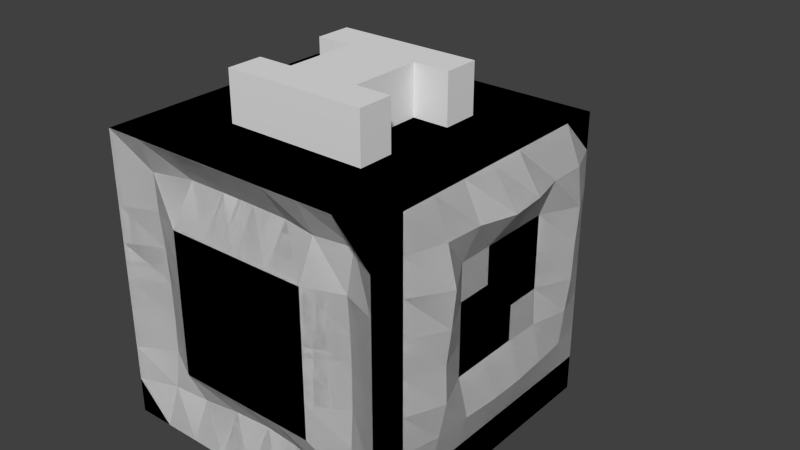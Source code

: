 # Source: mymodel.blend  (saved by Blender 2.68.0; exported with 4.5.12 LTS)
import bpy
from mathutils import Matrix  # noqa: F401  (used for matrix-valued properties, if any)

bpy.ops.wm.read_factory_settings(use_empty=True)
scene = bpy.context.scene
scene.name = 'Scene'

# ---- collections
col_collection_1 = bpy.data.collections.new('Collection 1'); scene.collection.children.link(col_collection_1)

# ---- materials (node trees are filled in below, after node groups)
mat_mymodel = bpy.data.materials.new('mymodel')
mat_mymodel.alpha_threshold = 0.0
mat_mymodel.use_transparent_shadow = False
mat_mymodel.preview_render_type = 'CUBE'
mat_mymodel.roughness = 0.5
mat_mymodel.line_color = (0.0, 0.0, 0.0, 1.0)

# ---- material node trees

# ---- world
world_world = bpy.data.worlds.new('World'); scene.world = world_world
world_world.color = (0.05088, 0.05088, 0.05088)
world_world.use_sun_shadow = False
world_world.sun_shadow_jitter_overblur = 0.0
world_world.cycles.sampling_method = 'MANUAL'
world_world.cycles.sample_map_resolution = 256

# ---- meshes
me_cube = bpy.data.meshes.new('Cube')
me_cube.from_pydata([(1.0, 1.0, -1.0), (1.0, -1.0, -1.0), (-1.0, -1.0, -1.0), (-1.0, 1.0, -1.0), (1.0, 1.0, 1.0), (1.0, -1.0, 1.0), (-1.0, -1.0, 1.0), (-1.0, 1.0, 1.0), (1.0, -5.96e-08, -1.0), (1.788e-07, 1.0, -1.0), (1.0, 1.0, 0.0), (0.0, -1.0, -1.0), (1.0, -1.0, 0.0), (-1.0, 2.98e-07, -1.0), (-1.0, -1.0, 0.0), (-1.0, 1.0, 0.0), (1.0, -5.364e-07, 1.0), (2.384e-07, 1.0, 1.0), (-5.364e-07, -1.0, 1.0), (-1.0, 1.788e-07, 1.0), (5.96e-08, 1.192e-07, -1.0), (-1.49e-07, -1.788e-07, 1.0), (1.0, -2.98e-07, 0.0), (-2.98e-07, -1.0, 0.0), (-1.191, 0.0002593, -0.0007475), (2.384e-07, 1.0, 0.0), (1.0, -0.5, -1.0), (-0.5, 1.0, -1.0), (1.003, 1.003, 0.5), (-0.5, -1.0, -1.0), (1.0, -1.0, 0.5), (-1.0, 0.5, -1.0), (-1.0, -1.0, 0.5), (-1.0, 1.0, 0.5), (1.0, -0.5, 1.0), (-0.5, 1.0, 1.0), (-0.5, -1.0, 1.0), (-1.0, 0.5, 1.0), (1.0, 0.5, -1.0), (0.5, 1.0, -1.0), (1.0, 1.0, -0.5), (0.5, -1.0, -1.0), (1.0, -1.0, -0.5), (-1.0, -0.5, -1.0), (-1.0, -1.0, -0.5), (-1.0, 1.0, -0.5), (1.0, 0.5, 1.0), (0.5, 1.0, 1.0), (0.5, -1.0, 1.0), (-1.0, -0.5, 1.0), (-0.5, 2.086e-07, -1.0), (0.5, 2.98e-08, -1.0), (1.192e-07, 0.5, -1.0), (2.98e-08, -0.5, -1.0), (-3.427e-07, -0.5, 1.0), (4.47e-08, 0.5, 1.0), (0.5, -3.576e-07, 1.0), (-0.5, 0.0, 1.0), (1.097, -0.5, -0.001504), (1.0, 0.5, 0.0), (1.084, -0.0007499, -0.5), (1.0, -4.172e-07, 0.5), (-0.5, -1.0, 0.0), (0.5, -1.0, 0.0), (-1.49e-07, -1.0, -0.5), (-4.172e-07, -1.0, 0.5), (-1.0, 0.5, 0.0), (-1.0, -0.5, 0.0), (-1.0, 2.682e-07, -0.5), (-1.0, 2.086e-07, 0.5), (-0.5, 1.0, 0.0), (0.5, 1.0, 0.0), (2.384e-07, 1.0, 0.5), (2.086e-07, 1.0, -0.5), (-0.5, -0.5, -1.0), (-0.5, -0.5, 1.0), (1.154, -0.5003, 0.4984), (-0.5, -1.0, 0.5), (-1.094, 0.4977, 0.4979), (-0.5, 1.0, -0.5), (-0.5, 0.5, -1.0), (0.5, 0.5, -1.0), (0.5, -0.5, -1.0), (0.5, -0.5, 1.0), (0.5, 0.5, 1.0), (-0.5, 0.5, 1.0), (1.056, -0.5003, -0.5011), (1.069, 0.5007, -0.5), (1.0, 0.5, 0.5), (-0.5, -1.0, -0.5), (0.5, -1.0, -0.5), (0.5, -1.0, 0.5), (-1.2, 0.5005, -0.5005), (-1.011, -0.5, -0.5), (-1.177, -0.4993, 0.4994), (-0.5, 1.0, 0.5), (0.5, 1.0, 0.5), (0.5, 1.0, -0.5), (1.0, -0.75, -1.0), (-0.75, 1.0, -1.0), (1.0, 1.0, 0.75), (-0.75, -1.0, -1.0), (1.0, -1.0, 0.75), (-1.0, 0.75, -1.0), (-1.0, -1.0, 0.75), (-1.0, 1.0, 0.75), (1.0, -0.75, 1.0), (-0.75, 1.0, 1.0), (-0.75, -1.0, 1.0), (-1.0, 0.75, 1.0), (1.0, 0.75, -1.0), (0.75, 1.0, -1.0), (1.0, 1.0, -0.75), (0.75, -1.0, -1.0), (1.0, -1.0, -0.75), (-1.0, -0.75, -1.0), (-1.0, -1.0, -0.75), (-1.0, 1.0, -0.75), (1.0, 0.75, 1.0), (0.75, 1.0, 1.0), (0.75, -1.0, 1.0), (-1.0, -0.75, 1.0), (-0.75, 2.533e-07, -1.0), (0.75, -1.49e-08, -1.0), (1.49e-07, 0.75, -1.0), (4.47e-08, -0.25, -1.0), (-4.396e-07, -0.75, 1.0), (1.416e-07, 0.75, 1.0), (0.75, -4.47e-07, 1.0), (-0.25, -8.941e-08, 1.0), (1.0, -0.75, 0.0), (1.103, 0.7503, -0.0024), (1.0, -1.192e-07, -0.75), (1.0, -3.576e-07, 0.25), (-0.75, -0.8705, -0.002819), (0.75, -0.877, -0.002937), (0.004207, -0.8311, -0.75), (-3.576e-07, -1.0, 0.25), (-1.0, 0.75, 0.0), (-1.0, -0.75, 0.0), (-1.0, 2.831e-07, -0.75), (-1.003, 2.235e-07, 0.25), (-0.75, 1.0, 0.0), (0.75, 1.0, 0.0), (2.384e-07, 1.0, 0.75), (2.235e-07, 1.0, -0.25), (1.0, -0.25, -1.0), (-0.25, 1.0, -1.0), (1.0, 1.0, 0.25), (-0.25, -1.0, -1.0), (1.0, -1.0, 0.25), (-1.0, 0.25, -1.0), (-1.0, -1.0, 0.25), (-1.0, 1.0, 0.25), (1.0, -0.25, 1.0), (-0.25, 1.0, 1.0), (-0.25, -1.0, 1.0), (-1.0, 0.25, 1.0), (1.0, 0.25, -1.0), (0.25, 1.0, -1.0), (1.0, 1.0, -0.25), (0.25, -1.0, -1.0), (1.0, -1.0, -0.25), (-1.0, -0.25, -1.0), (-1.0, -1.0, -0.25), (-1.0, 1.0, -0.25), (1.0, 0.25, 1.0), (0.25, 1.0, 1.0), (0.25, -1.0, 1.0), (-1.0, -0.25, 1.0), (-0.25, 1.639e-07, -1.0), (0.25, 7.451e-08, -1.0), (8.941e-08, 0.25, -1.0), (1.49e-08, -0.75, -1.0), (-2.459e-07, -0.25, 1.0), (-5.215e-08, 0.25, 1.0), (0.25, -2.682e-07, 1.0), (-0.75, 8.941e-08, 1.0), (1.0, -0.25, 0.0), (1.0, 0.25, 0.0), (1.0, -2.384e-07, -0.25), (1.174, 0.002928, 0.7502), (-0.25, -1.0, 0.0), (0.25, -1.0, 0.0), (-2.235e-07, -1.0, -0.25), (0.002131, -0.8275, 0.75), (-1.042, 0.2524, 0.002422), (-1.001, -0.25, 0.0), (-1.017, -0.00203, -0.252), (-1.0, 1.937e-07, 0.75), (-0.25, 1.0, 0.0), (0.25, 1.0, 0.0), (2.384e-07, 1.0, 0.25), (1.937e-07, 1.0, -0.75), (-0.75, -0.5, -1.0), (-0.25, -0.5, -1.0), (-0.5, -0.25, -1.0), (-0.5, -0.75, -1.0), (-0.5, -0.75, 1.0), (-0.5, -0.25, 1.0), (-0.25, -0.5, 1.0), (-0.75, -0.5, 1.0), (1.0, -0.75, 0.5), (1.002, -0.25, 0.5), (1.128, -0.5001, 0.2425), (1.092, -0.5001, 0.757), (-0.7516, -0.9014, 0.5005), (-0.25, -1.0, 0.5), (-0.5, -1.0, 0.25), (-0.5036, -0.8294, 0.7528), (-1.0, 0.75, 0.5), (-1.0, 0.25, 0.5), (-1.064, 0.5009, 0.2484), (-1.0, 0.5, 0.75), (-0.75, 1.0, -0.5), (-0.25, 1.0, -0.5), (-0.5, 1.0, -0.25), (-0.5, 1.0, -0.75), (-0.75, 0.5, -1.0), (-0.25, 0.5, -1.0), (-0.5, 0.75, -1.0), (-0.5, 0.25, -1.0), (0.25, 0.5, -1.0), (0.75, 0.5, -1.0), (0.5, 0.75, -1.0), (0.5, 0.25, -1.0), (0.25, -0.5, -1.0), (0.75, -0.5, -1.0), (0.5, -0.25, -1.0), (0.5, -0.75, -1.0), (0.5, -0.75, 1.0), (0.5, -0.25, 1.0), (0.75, -0.5, 1.0), (0.25, -0.5, 1.0), (0.5, 0.25, 1.0), (0.5, 0.75, 1.0), (0.75, 0.5, 1.0), (0.25, 0.5, 1.0), (-0.5, 0.25, 1.0), (-0.5, 0.75, 1.0), (-0.25, 0.5, 1.0), (-0.75, 0.5, 1.0), (1.0, -0.75, -0.5), (1.066, -0.2486, -0.5008), (1.0, -0.5, -0.75), (1.107, -0.5027, -0.2465), (1.084, 0.251, -0.5), (1.051, 0.75, -0.5), (1.0, 0.5, -0.75), (1.009, 0.5, -0.25), (1.0, 0.25, 0.5), (1.127, 0.751, 0.5028), (1.0, 0.5, 0.25), (1.095, 0.5024, 0.7508), (-0.7514, -0.8688, -0.5021), (-0.25, -1.0, -0.5), (-0.4955, -0.8828, -0.754), (-0.5, -1.0, -0.25), (0.25, -1.0, -0.5), (0.7528, -0.8986, -0.496), (0.503, -0.8865, -0.7502), (0.5, -1.0, -0.25), (0.25, -1.0, 0.5), (0.7508, -0.9006, 0.4957), (0.5, -1.0, 0.25), (0.4978, -0.8777, 0.7523), (-1.001, 0.75, -0.5), (-1.0, 0.25, -0.5), (-1.0, 0.5, -0.75), (-1.002, 0.5001, -0.2499), (-1.107, -0.2503, -0.5004), (-1.0, -0.75, -0.5), (-1.093, -0.5002, -0.7502), (-1.0, -0.5, -0.25), (-1.0, -0.25, 0.5), (-1.006, -0.7506, 0.4994), (-1.029, -0.5034, 0.2472), (-1.0, -0.5, 0.75), (-0.75, 1.0, 0.5), (-0.25, 1.0, 0.5), (-0.5, 1.0, 0.75), (-0.5, 1.0, 0.25), (0.25, 1.0, 0.5), (0.75, 1.0, 0.5), (0.5, 1.0, 0.75), (0.5, 1.0, 0.25), (0.25, 1.0, -0.5), (0.75, 1.0, -0.5), (0.5, 1.0, -0.25), (0.5, 1.0, -0.75), (-0.75, -0.75, -1.0), (-0.75, -0.75, 1.0), (1.0, -0.75, 0.75), (-0.7585, -0.9033, 0.7543), (-1.15, 0.7505, 0.7505), (-0.75, 1.0, -0.75), (-0.75, 0.25, -1.0), (0.25, 0.25, -1.0), (0.25, -0.75, -1.0), (0.25, -0.75, 1.0), (0.25, 0.25, 1.0), (-0.75, 0.25, 1.0), (1.0, -0.75, -0.25), (1.0, 0.25, -0.25), (1.152, 0.2567, 0.75), (-0.75, -0.8661, -0.2521), (0.25, -1.0, -0.25), (0.2545, -0.8335, 0.75), (-1.0, 0.75, -0.25), (-1.001, -0.25, -0.25), (-1.0, -0.25, 0.75), (-0.75, 1.0, 0.25), (0.25, 1.0, 0.25), (0.25, 1.0, -0.75), (-0.75, -0.25, -1.0), (-0.25, -0.25, -1.0), (-0.25, -0.75, -1.0), (-0.25, -0.75, 1.0), (-0.25, -0.25, 1.0), (-0.75, -0.25, 1.0), (1.0, -0.75, 0.25), (1.0, -0.25, 0.25), (1.107, -0.2413, 0.756), (-0.75, -0.8827, 0.2485), (-0.25, -1.0, 0.25), (-0.2485, -0.8244, 0.75), (-1.0, 0.75, 0.25), (-1.001, 0.25, 0.2501), (-1.0, 0.25, 0.75), (-0.75, 1.0, -0.25), (-0.25, 1.0, -0.25), (-0.25, 1.0, -0.75), (-0.75, 0.75, -1.0), (-0.25, 0.75, -1.0), (-0.25, 0.25, -1.0), (0.25, 0.75, -1.0), (0.75, 0.75, -1.0), (0.75, 0.25, -1.0), (0.25, -0.25, -1.0), (0.75, -0.25, -1.0), (0.75, -0.75, -1.0), (0.75, -0.75, 1.0), (0.75, -0.25, 1.0), (0.25, -0.25, 1.0), (0.75, 0.25, 1.0), (0.75, 0.75, 1.0), (0.25, 0.75, 1.0), (-0.25, 0.25, 1.0), (-0.25, 0.75, 1.0), (-0.75, 0.75, 1.0), (1.0, -0.75, -0.75), (1.0, -0.25, -0.75), (1.0, -0.25, -0.25), (1.0, 0.25, -0.75), (1.0, 0.75, -0.75), (1.074, 0.7511, -0.2512), (1.0, 0.25, 0.25), (1.112, 0.75, 0.2507), (1.099, 0.7512, 0.7524), (-0.7521, -0.9033, -0.7551), (-0.25, -0.8488, -0.75), (-0.25, -1.0, -0.25), (0.2548, -0.8505, -0.75), (0.752, -0.9047, -0.7501), (0.75, -0.8811, -0.2543), (0.25, -1.0, 0.25), (0.75, -0.8836, 0.2467), (0.7559, -0.8466, 0.7557), (-1.193, 0.7555, -0.7555), (-1.0, 0.25, -0.75), (-1.197, 0.2474, -0.2477), (-1.0, -0.25, -0.75), (-1.07, -0.75, -0.75), (-1.0, -0.75, -0.25), (-1.174, -0.2483, 0.2482), (-1.0, -0.75, 0.25), (-1.17, -0.752, 0.752), (-0.75, 1.0, 0.75), (-0.25, 1.0, 0.75), (-0.25, 1.0, 0.25), (0.25, 1.0, 0.75), (0.75, 1.0, 0.75), (0.75, 1.0, 0.25), (0.25, 1.0, -0.25), (0.75, 1.0, -0.25), (0.75, 1.0, -0.75), (1.0, 1.0, -1.0), (1.0, -1.0, -1.0), (-1.0, -1.0, -1.0), (-1.0, 1.0, -1.0), (1.0, 1.0, 1.0), (1.0, -1.0, 1.0), (-1.0, -1.0, 1.0), (-1.0, 1.0, 1.0), (1.0, -5.96e-08, -1.0), (0.4215, 1.602, -1.09), (1.0, 1.0, 0.0), (0.0, -1.0, -1.0), (1.0, -1.0, 0.0), (-1.0, 2.98e-07, -1.0), (-1.0, -1.0, 0.0), (-1.0, 1.0, 0.0), (1.0, -5.364e-07, 1.0), (2.384e-07, 1.0, 1.0), (-5.364e-07, -1.0, 1.0), (-1.0, 1.788e-07, 1.0), (5.96e-08, 1.192e-07, -1.0), (-1.006e-07, 0.125, 1.342), (1.0, -2.98e-07, 0.0), (-2.98e-07, -1.0, 0.0), (-1.191, 0.0002593, -0.0007475), (2.384e-07, 1.0, 0.0), (1.0, -0.5, -1.0), (-0.5, 1.0, -1.0), (1.003, 1.003, 0.5), (-0.5, -1.0, -1.0), (1.0, -1.0, 0.5), (-1.0, 0.5, -1.0), (-1.0, -1.0, 0.5), (-1.0, 1.0, 0.5), (1.0, -0.5, 1.0), (-0.5, 1.0, 1.0), (-0.5, -1.0, 1.0), (-1.0, 0.5, 1.0), (1.0, 0.5, -1.0), (0.5, 1.0, -1.0), (1.0, 1.0, -0.5), (0.5, -1.0, -1.0), (1.0, -1.0, -0.5), (-1.0, -0.5, -1.0), (-1.0, -1.0, -0.5), (-1.0, 1.0, -0.5), (1.0, 0.5, 1.0), (0.5, 1.0, 1.0), (0.5, -1.0, 1.0), (-1.0, -0.5, 1.0), (-0.5, 2.086e-07, -1.0), (0.5, 2.98e-08, -1.0), (1.192e-07, 0.5, -1.0), (2.98e-08, -0.5, -1.0), (-3.427e-07, -0.5, 1.0), (4.47e-08, 0.5, 1.0), (0.5, -3.576e-07, 1.0), (-0.5, 0.0, 1.0), (1.097, -0.5, -0.001504), (1.0, 0.5, 0.0), (1.084, -0.0007499, -0.5), (1.0, -4.172e-07, 0.5), (-0.5, -1.0, 0.0), (0.5, -1.0, 0.0), (-1.49e-07, -1.0, -0.5), (-4.172e-07, -1.0, 0.5), (-1.0, 0.5, 0.0), (-1.0, -0.5, 0.0), (-1.0, 2.682e-07, -0.5), (-1.0, 2.086e-07, 0.5), (-0.7918, 1.88, 0.2118), (0.5, 1.0, 0.0), (2.384e-07, 1.0, 0.5), (2.086e-07, 1.0, -0.5), (-0.5, -0.5, -1.0), (-0.5, -0.5, 1.0), (1.154, -0.5003, 0.4984), (-0.5, -1.0, 0.5), (-1.094, 0.4977, 0.4979), (-0.5, 1.0, -0.5), (-0.5, 0.5, -1.0), (0.5, 0.5, -1.0), (0.5, -0.5, -1.0), (0.5, -0.5, 1.0), (0.5, 0.5, 1.0), (-0.5, 0.5, 1.0), (1.056, -0.5003, -0.5011), (1.069, 0.5007, -0.5), (1.0, 0.5, 0.5), (-0.5, -1.0, -0.5), (0.5, -1.0, -0.5), (0.5, -1.0, 0.5), (-1.2, 0.5005, -0.5005), (-1.011, -0.5, -0.5), (-1.177, -0.4993, 0.4994), (-0.5, 1.0, 0.5), (0.5, 1.0, 0.5), (0.5, 1.0, -0.5), (1.0, -0.75, -1.0), (-0.75, 1.0, -1.0), (1.0, 1.0, 0.75), (-0.75, -1.0, -1.0), (1.0, -1.0, 0.75), (-1.0, 0.75, -1.0), (-1.0, -1.0, 0.75), (-1.0, 1.0, 0.75), (1.0, -0.75, 1.0), (-0.75, 1.0, 1.0), (-0.75, -1.0, 1.0), (-1.0, 0.75, 1.0), (1.0, 0.75, -1.0), (0.75, 1.0, -1.0), (1.0, 1.0, -0.75), (0.75, -1.0, -1.0), (1.0, -1.0, -0.75), (-1.0, -0.75, -1.0), (-1.0, -1.0, -0.75), (-1.0, 1.0, -0.75), (1.0, 0.75, 1.0), (0.75, 1.0, 1.0), (0.75, -1.0, 1.0), (-1.0, -0.75, 1.0), (-0.75, 2.533e-07, -1.0), (0.75, -1.49e-08, -1.0), (1.49e-07, 0.75, -1.0), (4.47e-08, -0.25, -1.0), (-4.396e-07, -0.75, 1.0), (1.416e-07, 0.75, 1.0), (0.75, -4.47e-07, 1.0), (-0.25, -8.941e-08, 1.0), (1.0, -0.75, 0.0), (1.103, 0.7503, -0.0024), (1.0, -1.192e-07, -0.75), (1.0, -3.576e-07, 0.25), (-0.75, -0.8705, -0.002819), (0.75, -0.877, -0.002937), (0.004207, -0.8311, -0.75), (-3.576e-07, -1.0, 0.25), (-1.0, 0.75, 0.0), (-1.0, -0.75, 0.0), (-1.0, 2.831e-07, -0.75), (-1.003, 2.235e-07, 0.25), (-0.75, 1.0, 0.0), (0.75, 1.0, 0.0), (2.384e-07, 1.0, 0.75), (2.235e-07, 1.0, -0.25), (1.0, -0.25, -1.0), (-0.25, 1.0, -1.0), (1.0, 1.0, 0.25), (-0.25, -1.0, -1.0), (1.0, -1.0, 0.25), (-1.0, 0.25, -1.0), (-1.0, -1.0, 0.25), (-1.0, 1.0, 0.25), (1.0, -0.25, 1.0), (-0.25, 1.0, 1.0), (-0.25, -1.0, 1.0), (-1.0, 0.25, 1.0), (1.0, 0.25, -1.0), (0.25, 1.0, -1.0), (1.0, 1.0, -0.25), (0.25, -1.0, -1.0), (1.0, -1.0, -0.25), (-1.0, -0.25, -1.0), (-1.0, -1.0, -0.25), (-1.0, 1.0, -0.25), (1.0, 0.25, 1.0), (0.25, 1.0, 1.0), (0.25, -1.0, 1.0), (-1.0, -0.25, 1.0), (-0.25, 1.639e-07, -1.0), (0.25, 7.451e-08, -1.0), (8.941e-08, 0.25, -1.0), (1.49e-08, -0.75, -1.0), (-1.974e-07, -0.125, 1.342), (-0.125, -1.341e-07, 1.342), (0.25, -2.682e-07, 1.0), (-0.75, 8.941e-08, 1.0), (1.0, -0.25, 0.0), (1.0, 0.25, 0.0), (1.0, -2.384e-07, -0.25), (1.174, 0.002928, 0.7502), (-0.25, -1.0, 0.0), (0.25, -1.0, 0.0), (-2.235e-07, -1.0, -0.25), (0.002131, -0.8275, 0.75), (-1.042, 0.2524, 0.002422), (-1.001, -0.25, 0.0), (-1.017, -0.00203, -0.252), (-1.0, 1.937e-07, 0.75), (-0.5418, 1.88, 0.2118), (0.25, 1.0, 0.0), (2.384e-07, 1.0, 0.25), (1.937e-07, 1.0, -0.75), (-0.75, -0.5, -1.0), (-0.25, -0.5, -1.0), (-0.5, -0.25, -1.0), (-0.5, -0.75, -1.0), (-0.5, -0.75, 1.0), (-0.5, -0.25, 1.0), (-0.25, -0.5, 1.0), (-0.75, -0.5, 1.0), (1.0, -0.75, 0.5), (1.002, -0.25, 0.5), (1.128, -0.5001, 0.2425), (1.092, -0.5001, 0.757), (-0.7516, -0.9014, 0.5005), (-0.25, -1.0, 0.5), (-0.5, -1.0, 0.25), (-0.5036, -0.8294, 0.7528), (-1.0, 0.75, 0.5), (-1.0, 0.25, 0.5), (-1.064, 0.5009, 0.2484), (-1.0, 0.5, 0.75), (-0.75, 1.0, -0.5), (-0.25, 1.0, -0.5), (-0.5, 1.0, -0.25), (-0.5, 1.0, -0.75), (-0.75, 0.5, -1.0), (-0.25, 0.5, -1.0), (-0.5, 0.75, -1.0), (-0.5, 0.25, -1.0), (0.25, 0.5, -1.0), (0.75, 0.5, -1.0), (0.5, 0.75, -1.0), (0.5, 0.25, -1.0), (0.25, -0.5, -1.0), (0.75, -0.5, -1.0), (0.5, -0.25, -1.0), (0.5, -0.75, -1.0), (0.5, -0.75, 1.0), (0.5, -0.25, 1.0), (0.75, -0.5, 1.0), (0.25, -0.5, 1.0), (0.5, 0.25, 1.0), (0.5, 0.75, 1.0), (0.75, 0.5, 1.0), (0.25, 0.5, 1.0), (-0.5, 0.25, 1.0), (-0.5, 0.75, 1.0), (-0.25, 0.5, 1.0), (-0.75, 0.5, 1.0), (1.0, -0.75, -0.5), (1.066, -0.2486, -0.5008), (1.0, -0.5, -0.75), (1.107, -0.5027, -0.2465), (1.084, 0.251, -0.5), (1.051, 0.75, -0.5), (1.0, 0.5, -0.75), (1.009, 0.5, -0.25), (1.0, 0.25, 0.5), (1.127, 0.751, 0.5028), (1.0, 0.5, 0.25), (1.095, 0.5024, 0.7508), (-0.7514, -0.8688, -0.5021), (-0.25, -1.0, -0.5), (-0.4955, -0.8828, -0.754), (-0.5, -1.0, -0.25), (0.25, -1.0, -0.5), (0.7528, -0.8986, -0.496), (0.503, -0.8865, -0.7502), (0.5, -1.0, -0.25), (0.25, -1.0, 0.5), (0.7508, -0.9006, 0.4957), (0.5, -1.0, 0.25), (0.4978, -0.8777, 0.7523), (-1.001, 0.75, -0.5), (-1.0, 0.25, -0.5), (-1.0, 0.5, -0.75), (-1.002, 0.5001, -0.2499), (-1.107, -0.2503, -0.5004), (-1.0, -0.75, -0.5), (-1.093, -0.5002, -0.7502), (-1.0, -0.5, -0.25), (-1.0, -0.25, 0.5), (-1.006, -0.7506, 0.4994), (-1.029, -0.5034, 0.2472), (-1.0, -0.5, 0.75), (-0.75, 1.0, 0.5), (-0.25, 1.0, 0.5), (-0.5, 1.0, 0.75), (-0.7918, 1.88, 0.4618), (0.25, 1.0, 0.5), (0.75, 1.0, 0.5), (0.5, 1.0, 0.75), (0.5, 1.0, 0.25), (0.25, 1.0, -0.5), (0.75, 1.0, -0.5), (0.5, 1.0, -0.25), (0.5, 1.0, -0.75), (-0.75, -0.75, -1.0), (-0.75, -0.75, 1.0), (1.0, -0.75, 0.75), (-0.7585, -0.9033, 0.7543), (-1.15, 0.7505, 0.7505), (-0.75, 1.0, -0.75), (-0.75, 0.25, -1.0), (0.25, 0.25, -1.0), (0.25, -0.75, -1.0), (0.25, -0.75, 1.0), (0.25, 0.25, 1.0), (-0.75, 0.25, 1.0), (1.0, -0.75, -0.25), (1.0, 0.25, -0.25), (1.152, 0.2567, 0.75), (-0.75, -0.8661, -0.2521), (0.25, -1.0, -0.25), (0.2545, -0.8335, 0.75), (-1.0, 0.75, -0.25), (-1.001, -0.25, -0.25), (-1.0, -0.25, 0.75), (-0.75, 1.0, 0.25), (0.25, 1.0, 0.25), (0.25, 1.0, -0.75), (-0.75, -0.25, -1.0), (-0.25, -0.25, -1.0), (-0.25, -0.75, -1.0), (-0.25, -0.75, 1.0), (-0.25, -0.25, 1.0), (-0.75, -0.25, 1.0), (1.0, -0.75, 0.25), (1.0, -0.25, 0.25), (1.107, -0.2413, 0.756), (-0.75, -0.8827, 0.2485), (-0.25, -1.0, 0.25), (-0.2485, -0.8244, 0.75), (-1.0, 0.75, 0.25), (-1.001, 0.25, 0.2501), (-1.0, 0.25, 0.75), (-0.75, 1.0, -0.25), (-0.25, 1.0, -0.25), (-0.25, 1.0, -0.75), (-0.75, 0.75, -1.0), (-0.25, 0.75, -1.0), (-0.25, 0.25, -1.0), (0.25, 0.75, -1.0), (0.75, 0.75, -1.0), (0.75, 0.25, -1.0), (0.25, -0.25, -1.0), (0.75, -0.25, -1.0), (0.75, -0.75, -1.0), (0.75, -0.75, 1.0), (0.75, -0.25, 1.0), (0.25, -0.25, 1.0), (0.75, 0.25, 1.0), (0.75, 0.75, 1.0), (0.25, 0.75, 1.0), (-0.25, 0.25, 1.0), (-0.25, 0.75, 1.0), (-0.75, 0.75, 1.0), (1.0, -0.75, -0.75), (1.0, -0.25, -0.75), (1.0, -0.25, -0.25), (1.0, 0.25, -0.75), (1.0, 0.75, -0.75), (1.074, 0.7511, -0.2512), (1.0, 0.25, 0.25), (1.112, 0.75, 0.2507), (1.099, 0.7512, 0.7524), (-0.7521, -0.9033, -0.7551), (-0.25, -0.8488, -0.75), (-0.25, -1.0, -0.25), (0.2548, -0.8505, -0.75), (0.752, -0.9047, -0.7501), (0.75, -0.8811, -0.2543), (0.25, -1.0, 0.25), (0.75, -0.8836, 0.2467), (0.7559, -0.8466, 0.7557), (-1.193, 0.7555, -0.7555), (-1.0, 0.25, -0.75), (-1.197, 0.2474, -0.2477), (-1.0, -0.25, -0.75), (-1.07, -0.75, -0.75), (-1.0, -0.75, -0.25), (-1.174, -0.2483, 0.2482), (-1.0, -0.75, 0.25), (-1.17, -0.752, 0.752), (-0.75, 1.0, 0.75), (-0.25, 1.0, 0.75), (-0.5418, 1.88, 0.4618), (0.25, 1.0, 0.75), (0.75, 1.0, 0.75), (0.75, 1.0, 0.25), (0.25, 1.0, -0.25), (0.75, 1.0, -0.25), (0.75, 1.0, -0.75), (-1.49e-07, -1.788e-07, 1.342), (-3.427e-07, -0.5, 1.342), (4.47e-08, 0.5, 1.342), (-0.5, -0.5, 1.342), (0.5, -0.5, 1.342), (0.5, 0.5, 1.342), (-0.5, 0.5, 1.342), (-0.25, -8.941e-08, 1.342), (-2.459e-07, -0.25, 1.342), (-5.215e-08, 0.25, 1.342), (0.25, -2.682e-07, 1.342), (-0.5, -0.25, 1.342), (-0.25, -0.5, 1.342), (0.5, -0.25, 1.342), (0.25, -0.5, 1.342), (0.5, 0.25, 1.342), (0.25, 0.5, 1.342), (-0.5, 0.25, 1.342), (-0.25, 0.5, 1.342), (0.25, 0.25, 1.342), (-0.25, -0.25, 1.342), (0.25, -0.25, 1.342), (-0.25, 0.25, 1.342), (0.125, -2.235e-07, 1.342), (-0.125, -0.5, 1.342), (0.375, -0.5, 1.342), (0.375, 0.5, 1.342), (-0.125, 0.5, 1.342), (-2.943e-07, -0.375, 1.342), (-3.725e-09, 0.375, 1.342), (-0.5, -0.375, 1.342), (-0.375, -0.5, 1.342), (0.5, -0.375, 1.342), (0.125, -0.5, 1.342), (0.5, 0.375, 1.342), (0.125, 0.5, 1.342), (-0.5, 0.375, 1.342), (-0.375, 0.5, 1.342), (0.25, 0.125, 1.342), (0.25, 0.375, 1.342), (0.375, 0.25, 1.342), (0.125, 0.25, 1.342), (-0.25, -0.375, 1.342), (-0.25, -0.125, 1.342), (-0.125, -0.25, 1.342), (-0.375, -0.25, 1.342), (0.25, -0.375, 1.342), (0.25, -0.125, 1.342), (0.375, -0.25, 1.342), (0.125, -0.25, 1.342), (-0.25, 0.125, 1.342), (-0.25, 0.375, 1.342), (-0.125, 0.25, 1.342), (-0.375, 0.25, 1.342), (0.125, 0.125, 1.342), (-0.375, -0.375, 1.342), (0.125, -0.375, 1.342), (0.375, 0.375, 1.342), (0.125, 0.375, 1.342), (-0.125, -0.375, 1.342), (-0.125, -0.125, 1.342), (0.375, -0.375, 1.342), (0.125, -0.125, 1.342), (-0.125, 0.125, 1.342), (-0.125, 0.375, 1.342), (-0.375, 0.375, 1.342), (0.25, 1.567, 0.25), (0.25, 1.567, 1.353e-07), (3.737e-07, 1.567, 1.353e-07), (3.737e-07, 1.567, 0.25), (-0.5, 0.3397, 0.0), (-0.25, 0.3397, 0.0), (-0.5, 0.3397, -0.25), (-0.25, 0.3397, -0.25)], [], [(290, 115, 2, 101), (291, 108, 6, 121), (292, 102, 5, 106), (293, 104, 6, 108), (294, 105, 7, 109), (295, 117, 3, 99), (296, 151, 13, 122), (297, 172, 20, 171), (298, 173, 11, 161), (299, 168, 18, 126), (300, 176, 21, 175), (301, 177, 19, 157), (302, 162, 12, 130), (303, 180, 22, 179), (304, 181, 16, 166), (305, 164, 14, 134), (306, 184, 23, 183), (307, 185, 18, 168), (308, 165, 15, 138), (309, 188, 24, 187), (310, 189, 19, 169), (311, 153, 15, 142), (312, 192, 25, 191), (313, 193, 9, 159), (314, 163, 43, 194), (315, 196, 74, 195), (316, 197, 29, 149), (317, 156, 36, 198), (318, 200, 75, 199), (319, 201, 49, 169), (320, 150, 30, 202), (321, 204, 76, 203), (322, 205, 34, 154), (323, 152, 32, 206), (324, 208, 77, 207), (325, 209, 36, 156), (326, 153, 33, 210), (327, 212, 78, 211), (328, 213, 37, 157), (329, 165, 45, 214), (330, 216, 79, 215), (331, 217, 27, 147), (332, 103, 31, 218), (333, 220, 80, 219), (334, 221, 50, 170), (335, 124, 52, 222), (336, 224, 81, 223), (337, 225, 51, 123), (338, 125, 53, 226), (339, 228, 82, 227), (340, 229, 41, 113), (341, 120, 48, 230), (342, 232, 83, 231), (343, 233, 54, 174), (344, 128, 56, 234), (345, 236, 84, 235), (346, 237, 55, 127), (347, 129, 57, 238), (348, 240, 85, 239), (349, 241, 37, 109), (350, 114, 42, 242), (351, 244, 86, 243), (352, 245, 58, 178), (353, 132, 60, 246), (354, 248, 87, 247), (355, 249, 59, 131), (356, 133, 61, 250), (357, 252, 88, 251), (358, 253, 46, 118), (359, 116, 44, 254), (360, 256, 89, 255), (361, 257, 62, 182), (362, 136, 64, 258), (363, 260, 90, 259), (364, 261, 63, 135), (365, 137, 65, 262), (366, 264, 91, 263), (367, 265, 48, 120), (368, 117, 45, 266), (369, 268, 92, 267), (370, 269, 66, 186), (371, 140, 68, 270), (372, 272, 93, 271), (373, 273, 67, 139), (374, 141, 69, 274), (375, 276, 94, 275), (376, 277, 49, 121), (377, 105, 33, 278), (378, 280, 95, 279), (379, 281, 70, 190), (380, 144, 72, 282), (381, 284, 96, 283), (382, 285, 71, 143), (383, 145, 73, 286), (384, 288, 97, 287), (385, 289, 39, 111), (194, 43, 115, 290), (74, 194, 290, 197), (197, 290, 101, 29), (198, 36, 108, 291), (75, 198, 291, 201), (201, 291, 121, 49), (202, 30, 102, 292), (76, 202, 292, 205), (205, 292, 106, 34), (206, 32, 104, 293), (77, 206, 293, 209), (209, 293, 108, 36), (210, 33, 105, 294), (78, 210, 294, 213), (213, 294, 109, 37), (214, 45, 117, 295), (79, 214, 295, 217), (217, 295, 99, 27), (218, 31, 151, 296), (80, 218, 296, 221), (221, 296, 122, 50), (222, 52, 172, 297), (81, 222, 297, 225), (225, 297, 171, 51), (226, 53, 173, 298), (82, 226, 298, 229), (229, 298, 161, 41), (230, 48, 168, 299), (83, 230, 299, 233), (233, 299, 126, 54), (234, 56, 176, 300), (84, 234, 300, 237), (237, 300, 175, 55), (238, 57, 177, 301), (85, 238, 301, 241), (241, 301, 157, 37), (242, 42, 162, 302), (86, 242, 302, 245), (245, 302, 130, 58), (246, 60, 180, 303), (87, 246, 303, 249), (249, 303, 179, 59), (250, 61, 181, 304), (88, 250, 304, 253), (253, 304, 166, 46), (254, 44, 164, 305), (89, 254, 305, 257), (257, 305, 134, 62), (258, 64, 184, 306), (90, 258, 306, 261), (261, 306, 183, 63), (262, 65, 185, 307), (91, 262, 307, 265), (265, 307, 168, 48), (266, 45, 165, 308), (92, 266, 308, 269), (269, 308, 138, 66), (270, 68, 188, 309), (93, 270, 309, 273), (273, 309, 187, 67), (274, 69, 189, 310), (94, 274, 310, 277), (277, 310, 169, 49), (278, 33, 153, 311), (95, 278, 311, 281), (281, 311, 142, 70), (282, 72, 192, 312), (96, 282, 312, 285), (285, 312, 191, 71), (286, 73, 193, 313), (97, 286, 313, 289), (289, 313, 159, 39), (122, 13, 163, 314), (50, 122, 314, 196), (196, 314, 194, 74), (170, 50, 196, 315), (20, 170, 315, 125), (125, 315, 195, 53), (195, 74, 197, 316), (53, 195, 316, 173), (173, 316, 149, 11), (126, 18, 156, 317), (54, 126, 317, 200), (200, 317, 198, 75), (174, 54, 200, 318), (21, 174, 318, 129), (129, 318, 199, 57), (199, 75, 201, 319), (57, 199, 319, 177), (177, 319, 169, 19), (130, 12, 150, 320), (58, 130, 320, 204), (204, 320, 202, 76), (178, 58, 204, 321), (22, 178, 321, 133), (133, 321, 203, 61), (203, 76, 205, 322), (61, 203, 322, 181), (181, 322, 154, 16), (134, 14, 152, 323), (62, 134, 323, 208), (208, 323, 206, 77), (182, 62, 208, 324), (23, 182, 324, 137), (137, 324, 207, 65), (207, 77, 209, 325), (65, 207, 325, 185), (185, 325, 156, 18), (138, 15, 153, 326), (66, 138, 326, 212), (212, 326, 210, 78), (186, 66, 212, 327), (24, 186, 327, 141), (141, 327, 211, 69), (211, 78, 213, 328), (69, 211, 328, 189), (189, 328, 157, 19), (142, 15, 165, 329), (70, 142, 329, 216), (216, 329, 214, 79), (190, 70, 216, 330), (25, 190, 330, 145), (145, 330, 215, 73), (215, 79, 217, 331), (73, 215, 331, 193), (193, 331, 147, 9), (99, 3, 103, 332), (27, 99, 332, 220), (220, 332, 218, 80), (147, 27, 220, 333), (9, 147, 333, 124), (124, 333, 219, 52), (219, 80, 221, 334), (52, 219, 334, 172), (172, 334, 170, 20), (159, 9, 124, 335), (39, 159, 335, 224), (224, 335, 222, 81), (111, 39, 224, 336), (0, 111, 336, 110), (110, 336, 223, 38), (223, 81, 225, 337), (38, 223, 337, 158), (158, 337, 123, 8), (171, 20, 125, 338), (51, 171, 338, 228), (228, 338, 226, 82), (123, 51, 228, 339), (8, 123, 339, 146), (146, 339, 227, 26), (227, 82, 229, 340), (26, 227, 340, 98), (98, 340, 113, 1), (106, 5, 120, 341), (34, 106, 341, 232), (232, 341, 230, 83), (154, 34, 232, 342), (16, 154, 342, 128), (128, 342, 231, 56), (231, 83, 233, 343), (56, 231, 343, 176), (176, 343, 174, 21), (166, 16, 128, 344), (46, 166, 344, 236), (236, 344, 234, 84), (118, 46, 236, 345), (4, 118, 345, 119), (119, 345, 235, 47), (235, 84, 237, 346), (47, 235, 346, 167), (167, 346, 127, 17), (175, 21, 129, 347), (55, 175, 347, 240), (240, 347, 238, 85), (127, 55, 240, 348), (17, 127, 348, 155), (155, 348, 239, 35), (239, 85, 241, 349), (35, 239, 349, 107), (107, 349, 109, 7), (98, 1, 114, 350), (26, 98, 350, 244), (244, 350, 242, 86), (146, 26, 244, 351), (8, 146, 351, 132), (132, 351, 243, 60), (243, 86, 245, 352), (60, 243, 352, 180), (180, 352, 178, 22), (158, 8, 132, 353), (38, 158, 353, 248), (248, 353, 246, 87), (110, 38, 248, 354), (0, 110, 354, 112), (112, 354, 247, 40), (247, 87, 249, 355), (40, 247, 355, 160), (160, 355, 131, 10), (179, 22, 133, 356), (59, 179, 356, 252), (252, 356, 250, 88), (131, 59, 252, 357), (10, 131, 357, 148), (148, 357, 251, 28), (251, 88, 253, 358), (28, 251, 358, 100), (100, 358, 118, 4), (101, 2, 116, 359), (29, 101, 359, 256), (256, 359, 254, 89), (149, 29, 256, 360), (11, 149, 360, 136), (136, 360, 255, 64), (255, 89, 257, 361), (64, 255, 361, 184), (184, 361, 182, 23), (161, 11, 136, 362), (41, 161, 362, 260), (260, 362, 258, 90), (113, 41, 260, 363), (1, 113, 363, 114), (114, 363, 259, 42), (259, 90, 261, 364), (42, 259, 364, 162), (162, 364, 135, 12), (183, 23, 137, 365), (63, 183, 365, 264), (264, 365, 262, 91), (135, 63, 264, 366), (12, 135, 366, 150), (150, 366, 263, 30), (263, 91, 265, 367), (30, 263, 367, 102), (102, 367, 120, 5), (103, 3, 117, 368), (31, 103, 368, 268), (268, 368, 266, 92), (151, 31, 268, 369), (13, 151, 369, 140), (140, 369, 267, 68), (267, 92, 269, 370), (68, 267, 370, 188), (188, 370, 186, 24), (163, 13, 140, 371), (43, 163, 371, 272), (272, 371, 270, 93), (115, 43, 272, 372), (2, 115, 372, 116), (116, 372, 271, 44), (271, 93, 273, 373), (44, 271, 373, 164), (164, 373, 139, 14), (187, 24, 141, 374), (67, 187, 374, 276), (276, 374, 274, 94), (139, 67, 276, 375), (14, 139, 375, 152), (152, 375, 275, 32), (275, 94, 277, 376), (32, 275, 376, 104), (104, 376, 121, 6), (107, 7, 105, 377), (35, 107, 377, 280), (280, 377, 278, 95), (155, 35, 280, 378), (17, 155, 378, 144), (144, 378, 279, 72), (279, 95, 281, 379), (72, 279, 379, 192), (192, 379, 190, 25), (167, 17, 144, 380), (47, 167, 380, 284), (284, 380, 282, 96), (119, 47, 284, 381), (4, 119, 381, 100), (100, 381, 283, 28), (283, 96, 285, 382), (28, 283, 382, 148), (148, 382, 143, 10), (191, 25, 145, 383), (71, 191, 383, 288), (288, 383, 286, 97), (143, 71, 288, 384), (10, 143, 384, 160), (160, 384, 287, 40), (287, 97, 289, 385), (40, 287, 385, 112), (112, 385, 111, 0), (676, 487, 388, 501), (677, 507, 392, 494), (678, 492, 391, 488), (679, 494, 392, 490), (680, 495, 393, 491), (681, 485, 389, 503), (682, 508, 399, 537), (683, 557, 406, 558), (684, 547, 397, 559), (685, 512, 404, 554), (461, 586, 784, 803, 775), (687, 543, 405, 563), (688, 516, 398, 548), (689, 565, 408, 566), (690, 552, 402, 567), (691, 520, 400, 550), (692, 569, 409, 570), (693, 554, 404, 571), (694, 524, 401, 551), (695, 573, 410, 574), (696, 555, 405, 575), (697, 528, 401, 539), (843, 845, 844, 842), (699, 545, 395, 579), (700, 580, 429, 549), (701, 581, 460, 582), (702, 535, 415, 583), (703, 584, 422, 542), (617, 729, 793, 820, 785), (705, 555, 435, 587), (706, 588, 416, 536), (707, 589, 462, 590), (708, 540, 420, 591), (709, 592, 418, 538), (710, 593, 463, 594), (711, 542, 422, 595), (712, 596, 419, 539), (713, 597, 464, 598), (714, 543, 423, 599), (715, 600, 431, 551), (716, 601, 465, 602), (717, 533, 413, 603), (718, 604, 417, 489), (719, 605, 466, 606), (720, 556, 436, 607), (721, 608, 438, 510), (722, 609, 467, 610), (723, 509, 437, 611), (724, 612, 439, 511), (725, 613, 468, 614), (726, 499, 427, 615), (727, 616, 434, 506), (728, 617, 469, 618), (470, 623, 788, 798, 777), (730, 620, 442, 514), (731, 621, 470, 622), (732, 513, 441, 623), (733, 624, 443, 515), (734, 625, 471, 626), (735, 495, 423, 627), (736, 628, 428, 500), (737, 629, 472, 630), (738, 564, 444, 631), (739, 632, 446, 518), (740, 633, 473, 634), (741, 517, 445, 635), (742, 636, 447, 519), (743, 637, 474, 638), (744, 504, 432, 639), (745, 640, 430, 502), (746, 641, 475, 642), (747, 568, 448, 643), (748, 644, 450, 522), (749, 645, 476, 646), (750, 521, 449, 647), (751, 648, 451, 523), (752, 649, 477, 650), (753, 506, 434, 651), (754, 652, 431, 503), (755, 653, 478, 654), (756, 572, 452, 655), (757, 656, 454, 526), (758, 657, 479, 658), (759, 525, 453, 659), (760, 660, 455, 527), (761, 661, 480, 662), (762, 507, 435, 663), (763, 664, 419, 491), (764, 665, 481, 666), (765, 576, 456, 667), (766, 668, 458, 530), (767, 669, 482, 670), (768, 529, 457, 671), (769, 672, 459, 531), (770, 673, 483, 674), (771, 497, 425, 675), (580, 676, 501, 429), (460, 583, 676, 580), (583, 415, 487, 676), (584, 677, 494, 422), (461, 587, 677, 584), (587, 435, 507, 677), (588, 678, 488, 416), (462, 591, 678, 588), (591, 420, 492, 678), (592, 679, 490, 418), (463, 595, 679, 592), (595, 422, 494, 679), (596, 680, 491, 419), (464, 599, 680, 596), (599, 423, 495, 680), (600, 681, 503, 431), (465, 603, 681, 600), (603, 413, 485, 681), (604, 682, 537, 417), (466, 607, 682, 604), (607, 436, 508, 682), (608, 683, 558, 438), (467, 611, 683, 608), (611, 437, 557, 683), (612, 684, 559, 439), (468, 615, 684, 612), (615, 427, 547, 684), (616, 685, 554, 434), (469, 619, 685, 616), (619, 440, 512, 685), (620, 686, 562, 442), (585, 461, 775, 802, 783), (729, 562, 782, 819, 793), (624, 687, 563, 443), (471, 627, 687, 624), (627, 423, 543, 687), (628, 688, 548, 428), (472, 631, 688, 628), (631, 444, 516, 688), (632, 689, 566, 446), (473, 635, 689, 632), (635, 445, 565, 689), (636, 690, 567, 447), (474, 639, 690, 636), (639, 432, 552, 690), (640, 691, 550, 430), (475, 643, 691, 640), (643, 448, 520, 691), (644, 692, 570, 450), (476, 647, 692, 644), (647, 449, 569, 692), (648, 693, 571, 451), (477, 651, 693, 648), (651, 434, 554, 693), (652, 694, 551, 431), (478, 655, 694, 652), (655, 452, 524, 694), (656, 695, 574, 454), (479, 659, 695, 656), (659, 453, 573, 695), (660, 696, 575, 455), (480, 663, 696, 660), (663, 435, 555, 696), (664, 697, 539, 419), (481, 667, 697, 664), (667, 456, 528, 697), (668, 698, 578, 458), (482, 671, 698, 668), (671, 457, 577, 698), (672, 699, 579, 459), (483, 675, 699, 672), (675, 425, 545, 699), (508, 700, 549, 399), (436, 582, 700, 508), (582, 460, 580, 700), (556, 701, 582, 436), (406, 511, 701, 556), (511, 439, 581, 701), (581, 702, 583, 460), (439, 559, 702, 581), (559, 397, 535, 702), (512, 703, 542, 404), (440, 586, 703, 512), (586, 461, 584, 703), (704, 585, 783, 817, 792), (626, 471, 778, 809, 790), (515, 443, 585, 704), (585, 705, 587, 461), (443, 563, 705, 585), (563, 405, 555, 705), (516, 706, 536, 398), (444, 590, 706, 516), (590, 462, 588, 706), (564, 707, 590, 444), (408, 519, 707, 564), (519, 447, 589, 707), (589, 708, 591, 462), (447, 567, 708, 589), (567, 402, 540, 708), (520, 709, 538, 400), (448, 594, 709, 520), (594, 463, 592, 709), (568, 710, 594, 448), (409, 523, 710, 568), (523, 451, 593, 710), (593, 711, 595, 463), (451, 571, 711, 593), (571, 404, 542, 711), (524, 712, 539, 401), (452, 598, 712, 524), (598, 464, 596, 712), (572, 713, 598, 452), (410, 527, 713, 572), (527, 455, 597, 713), (597, 714, 599, 464), (455, 575, 714, 597), (575, 405, 543, 714), (528, 715, 551, 401), (456, 602, 715, 528), (602, 465, 600, 715), (576, 716, 845, 843), (411, 531, 716, 576), (531, 459, 601, 716), (601, 717, 603, 465), (459, 579, 717, 601), (579, 395, 533, 717), (485, 718, 489, 389), (413, 606, 718, 485), (606, 466, 604, 718), (533, 719, 606, 413), (395, 510, 719, 533), (510, 438, 605, 719), (605, 720, 607, 466), (438, 558, 720, 605), (558, 406, 556, 720), (545, 721, 510, 395), (425, 610, 721, 545), (610, 467, 608, 721), (497, 722, 610, 425), (386, 496, 722, 497), (496, 424, 609, 722), (609, 723, 611, 467), (424, 544, 723, 609), (544, 394, 509, 723), (557, 724, 511, 406), (437, 614, 724, 557), (614, 468, 612, 724), (509, 725, 614, 437), (394, 532, 725, 509), (532, 412, 613, 725), (613, 726, 615, 468), (412, 484, 726, 613), (484, 387, 499, 726), (492, 727, 506, 391), (420, 618, 727, 492), (618, 469, 616, 727), (540, 728, 618, 420), (402, 514, 728, 540), (514, 442, 617, 728), (586, 440, 773, 796, 784), (442, 562, 729, 617), (733, 515, 779, 822, 794), (552, 730, 514, 402), (432, 622, 730, 552), (622, 470, 620, 730), (504, 731, 622, 432), (390, 505, 731, 504), (505, 433, 621, 731), (621, 732, 623, 470), (433, 553, 732, 621), (553, 403, 513, 732), (686, 620, 787, 812, 791), (620, 470, 777, 806, 787), (441, 626, 790, 799, 774), (513, 734, 626, 441), (403, 541, 734, 513), (541, 421, 625, 734), (625, 735, 627, 471), (421, 493, 735, 625), (493, 393, 495, 735), (484, 736, 500, 387), (412, 630, 736, 484), (630, 472, 628, 736), (532, 737, 630, 412), (394, 518, 737, 532), (518, 446, 629, 737), (629, 738, 631, 472), (446, 566, 738, 629), (566, 408, 564, 738), (544, 739, 518, 394), (424, 634, 739, 544), (634, 473, 632, 739), (496, 740, 634, 424), (386, 498, 740, 496), (498, 426, 633, 740), (633, 741, 635, 473), (426, 546, 741, 633), (546, 396, 517, 741), (565, 742, 519, 408), (445, 638, 742, 565), (638, 474, 636, 742), (517, 743, 638, 445), (396, 534, 743, 517), (534, 414, 637, 743), (637, 744, 639, 474), (414, 486, 744, 637), (486, 390, 504, 744), (487, 745, 502, 388), (415, 642, 745, 487), (642, 475, 640, 745), (535, 746, 642, 415), (397, 522, 746, 535), (522, 450, 641, 746), (641, 747, 643, 475), (450, 570, 747, 641), (570, 409, 568, 747), (547, 748, 522, 397), (427, 646, 748, 547), (646, 476, 644, 748), (499, 749, 646, 427), (387, 500, 749, 499), (500, 428, 645, 749), (645, 750, 647, 476), (428, 548, 750, 645), (548, 398, 521, 750), (569, 751, 523, 409), (449, 650, 751, 569), (650, 477, 648, 751), (521, 752, 650, 449), (398, 536, 752, 521), (536, 416, 649, 752), (649, 753, 651, 477), (416, 488, 753, 649), (488, 391, 506, 753), (489, 754, 503, 389), (417, 654, 754, 489), (654, 478, 652, 754), (537, 755, 654, 417), (399, 526, 755, 537), (526, 454, 653, 755), (653, 756, 655, 478), (454, 574, 756, 653), (574, 410, 572, 756), (549, 757, 526, 399), (429, 658, 757, 549), (658, 479, 656, 757), (501, 758, 658, 429), (388, 502, 758, 501), (502, 430, 657, 758), (657, 759, 659, 479), (430, 550, 759, 657), (550, 400, 525, 759), (573, 760, 527, 410), (453, 662, 760, 573), (662, 480, 660, 760), (525, 761, 662, 453), (400, 538, 761, 525), (538, 418, 661, 761), (661, 762, 663, 480), (418, 490, 762, 661), (490, 392, 507, 762), (493, 763, 491, 393), (421, 666, 763, 493), (666, 481, 664, 763), (541, 764, 666, 421), (403, 530, 764, 541), (530, 458, 665, 764), (665, 765, 667, 481), (458, 578, 765, 665), (578, 411, 576, 765), (553, 766, 530, 403), (433, 670, 766, 553), (670, 482, 668, 766), (505, 767, 670, 433), (390, 486, 767, 505), (486, 414, 669, 767), (669, 768, 671, 482), (414, 534, 768, 669), (534, 396, 529, 768), (577, 769, 531, 411), (457, 674, 769, 577), (674, 483, 672, 769), (529, 770, 674, 457), (396, 546, 770, 529), (546, 426, 673, 770), (673, 771, 675, 483), (426, 498, 771, 673), (498, 386, 497, 771), (826, 407, 772, 795), (827, 802, 775, 803), (828, 800, 773, 805), (829, 811, 791, 812), (830, 801, 781, 813), (831, 814, 784, 796), (832, 815, 792, 816), (833, 818, 786, 797), (834, 560, 780, 821), (835, 822, 779, 561), (836, 823, 794, 824), (837, 808, 789, 825), (469, 617, 785, 804, 776), (619, 469, 776, 797, 786), (623, 441, 774, 807, 788), (562, 686, 791, 810, 782), (624, 733, 794, 825, 789), (471, 624, 789, 808, 778), (515, 704, 792, 815, 779), (440, 619, 786, 805, 773), (810, 826, 795, 782), (791, 813, 826, 810), (813, 781, 407, 826), (814, 827, 803, 784), (792, 817, 827, 814), (817, 783, 802, 827), (818, 828, 805, 786), (793, 821, 828, 818), (821, 780, 800, 828), (806, 829, 812, 787), (777, 798, 829, 806), (798, 788, 811, 829), (811, 830, 813, 791), (788, 807, 830, 811), (807, 774, 801, 830), (800, 831, 796, 773), (780, 816, 831, 800), (816, 792, 814, 831), (560, 832, 816, 780), (772, 561, 832, 560), (561, 779, 815, 832), (804, 833, 797, 776), (785, 820, 833, 804), (820, 793, 818, 833), (819, 834, 821, 793), (782, 795, 834, 819), (795, 772, 560, 834), (407, 835, 561, 772), (781, 824, 835, 407), (824, 794, 822, 835), (801, 836, 824, 781), (774, 799, 836, 801), (799, 790, 823, 836), (823, 837, 825, 794), (790, 809, 837, 823), (809, 778, 808, 837), (838, 839, 840, 841), (577, 839, 838, 698), (411, 840, 839, 577), (578, 841, 840, 411), (698, 838, 841, 578), (602, 456, 842, 844), (716, 602, 844, 845), (456, 576, 843, 842)])
_uv = me_cube.uv_layers.new(name='UVMap')
_uv.uv.foreach_set('vector', [0.0, 0.0, 0.0, 0.0, 0.0, 0.0, 0.0, 0.0, 0.0, 0.0, 0.0, 0.0, 0.0, 0.0, 0.0, 0.0, 0.0, 0.0, 0.0, 0.0, 0.0, 0.0, 0.0, 0.0, 0.0, 0.0, 0.0, 0.0, 0.0, 0.0, 0.0, 0.0, 0.0, 0.0, 0.0, 0.0, 0.0, 0.0, 0.0, 0.0, 0.0, 0.0, 0.0, 0.0, 0.0, 0.0, 0.0, 0.0, 0.0, 0.0, 0.0, 0.0, 0.0, 0.0, 0.0, 0.0, 0.0, 0.0, 0.0, 0.0, 0.0, 0.0, 0.0, 0.0, 0.0, 0.0, 0.0, 0.0, 0.0, 0.0, 0.0, 0.0, 0.0, 0.0, 0.0, 0.0, 0.0, 0.0, 0.0, 0.0, 0.0, 0.0, 0.0, 0.0, 0.0, 0.0, 0.0, 0.0, 0.0, 0.0, 0.0, 0.0, 0.0, 0.0, 0.0, 0.0, 0.0, 0.0, 0.0, 0.0, 0.0, 0.0, 0.0, 0.0, 0.0, 0.0, 0.0, 0.0, 0.0, 0.0, 0.0, 0.0, 0.0, 0.0, 0.0, 0.0, 0.0, 0.0, 0.0, 0.0, 0.0, 0.0, 0.0, 0.0, 0.0, 0.0, 0.0, 0.0, 0.0, 0.0, 0.0, 0.0, 0.0, 0.0, 0.0, 0.0, 0.0, 0.0, 0.0, 0.0, 0.0, 0.0, 0.0, 0.0, 0.0, 0.0, 0.0, 0.0, 0.0, 0.0, 0.0, 0.0, 0.0, 0.0, 0.0, 0.0, 0.0, 0.0, 0.0, 0.0, 0.0, 0.0, 0.0, 0.0, 0.0, 0.0, 0.0, 0.0, 0.0, 0.0, 0.0, 0.0, 0.0, 0.0, 0.0, 0.0, 0.0, 0.0, 0.0, 0.0, 0.0, 0.0, 0.0, 0.0, 0.0, 0.0, 0.0, 0.0, 0.0, 0.0, 0.0, 0.0, 0.0, 0.0, 0.0, 0.0, 0.0, 0.0, 0.0, 0.0, 0.0, 0.0, 0.0, 0.0, 0.0, 0.0, 0.0, 0.0, 0.0, 0.0, 0.0, 0.0, 0.0, 0.0, 0.0, 0.0, 0.0, 0.0, 0.0, 0.0, 0.0, 0.0, 0.0, 0.0, 0.0, 0.0, 0.0, 0.0, 0.0, 0.0, 0.0, 0.0, 0.0, 0.0, 0.0, 0.0, 0.0, 0.0, 0.0, 0.0, 0.0, 0.0, 0.0, 0.0, 0.0, 0.0, 0.0, 0.0, 0.0, 0.0, 0.0, 0.0, 0.0, 0.0, 0.0, 0.0, 0.0, 0.0, 0.0, 0.0, 0.0, 0.0, 0.0, 0.0, 0.0, 0.0, 0.0, 0.0, 0.0, 0.0, 0.0, 0.0, 0.0, 0.0, 0.0, 0.0, 0.0, 0.0, 0.0, 0.0, 0.0, 0.0, 0.0, 0.0, 0.0, 0.0, 0.0, 0.0, 0.0, 0.0, 0.0, 0.0, 0.0, 0.0, 0.0, 0.0, 0.0, 0.0, 0.0, 0.0, 0.0, 0.0, 0.0, 0.0, 0.0, 0.0, 0.0, 0.0, 0.0, 0.0, 0.0, 0.0, 0.0, 0.0, 0.0, 0.0, 0.0, 0.0, 0.0, 0.0, 0.0, 0.0, 0.0, 0.0, 0.0, 0.0, 0.0, 0.0, 0.0, 0.0, 0.0, 0.0, 0.0, 0.0, 0.0, 0.0, 0.0, 0.0, 0.0, 0.0, 0.0, 0.0, 0.0, 0.0, 0.0, 0.0, 0.0, 0.0, 0.0, 0.0, 0.0, 0.0, 0.0, 0.0, 0.0, 0.0, 0.0, 0.0, 0.0, 0.0, 0.0, 0.0, 0.0, 0.0, 0.0, 0.0, 0.0, 0.0, 0.0, 0.0, 0.0, 0.0, 0.0, 0.0, 0.0, 0.0, 0.0, 0.0, 0.0, 0.0, 0.0, 0.0, 0.0, 0.0, 0.0, 0.0, 0.0, 0.0, 0.0, 0.0, 0.0, 0.0, 0.0, 0.0, 0.0, 0.0, 0.0, 0.0, 0.0, 0.0, 0.0, 0.0, 0.0, 0.0, 0.0, 0.0, 0.0, 0.0, 0.0, 0.0, 0.0, 0.0, 0.0, 0.0, 0.0, 0.0, 0.0, 0.0, 0.0, 0.0, 0.0, 0.0, 0.0, 0.0, 0.0, 0.0, 0.0, 0.0, 0.0, 0.0, 0.0, 0.0, 0.0, 0.0, 0.0, 0.0, 0.0, 0.0, 0.0, 0.0, 0.0, 0.0, 0.0, 0.0, 0.0, 0.0, 0.0, 0.0, 0.0, 0.0, 0.0, 0.0, 0.0, 0.0, 0.0, 0.0, 0.0, 0.0, 0.0, 0.0, 0.0, 0.0, 0.0, 0.0, 0.0, 0.0, 0.0, 0.0, 0.0, 0.0, 0.0, 0.0, 0.0, 0.0, 0.0, 0.0, 0.0, 0.0, 0.0, 0.0, 0.0, 0.0, 0.0, 0.0, 0.0, 0.0, 0.0, 0.0, 0.0, 0.0, 0.0, 0.0, 0.0, 0.0, 0.0, 0.0, 0.0, 0.0, 0.0, 0.0, 0.0, 0.0, 0.0, 0.0, 0.0, 0.0, 0.0, 0.0, 0.0, 0.0, 0.0, 0.0, 0.0, 0.0, 0.0, 0.0, 0.0, 0.0, 0.0, 0.0, 0.0, 0.0, 0.0, 0.0, 0.0, 0.0, 0.0, 0.0, 0.0, 0.0, 0.0, 0.0, 0.0, 0.0, 0.0, 0.0, 0.0, 0.0, 0.0, 0.0, 0.0, 0.0, 0.0, 0.0, 0.0, 0.0, 0.0, 0.0, 0.0, 0.0, 0.0, 0.0, 0.0, 0.0, 0.0, 0.0, 0.0, 0.0, 0.0, 0.0, 0.0, 0.0, 0.0, 0.0, 0.0, 0.0, 0.0, 0.0, 0.0, 0.0, 0.0, 0.0, 0.0, 0.0, 0.0, 0.0, 0.0, 0.0, 0.0, 0.0, 0.0, 0.0, 0.0, 0.0, 0.0, 0.0, 0.0, 0.0, 0.0, 0.0, 0.0, 0.0, 0.0, 0.0, 0.0, 0.0, 0.0, 0.0, 0.0, 0.0, 0.0, 0.0, 0.0, 0.0, 0.0, 0.0, 0.0, 0.0, 0.0, 0.0, 0.0, 0.0, 0.0, 0.0, 0.0, 0.0, 0.0, 0.0, 0.0, 0.0, 0.0, 0.0, 0.0, 0.0, 0.0, 0.0, 0.0, 0.0, 0.0, 0.0, 0.0, 0.0, 0.0, 0.0, 0.0, 0.0, 0.0, 0.0, 0.0, 0.0, 0.0, 0.0, 0.0, 0.0, 0.0, 0.0, 0.0, 0.0, 0.0, 0.0, 0.0, 0.0, 0.0, 0.0, 0.0, 0.0, 0.0, 0.0, 0.0, 0.0, 0.0, 0.0, 0.0, 0.0, 0.0, 0.0, 0.0, 0.0, 0.0, 0.0, 0.0, 0.0, 0.0, 0.0, 0.0, 0.0, 0.0, 0.0, 0.0, 0.0, 0.0, 0.0, 0.0, 0.0, 0.0, 0.0, 0.0, 0.0, 0.0, 0.0, 0.0, 0.0, 0.0, 0.0, 0.0, 0.0, 0.0, 0.0, 0.0, 0.0, 0.0, 0.0, 0.0, 0.0, 0.0, 0.0, 0.0, 0.0, 0.0, 0.0, 0.0, 0.0, 0.0, 0.0, 0.0, 0.0, 0.0, 0.0, 0.0, 0.0, 0.0, 0.0, 0.0, 0.0, 0.0, 0.0, 0.0, 0.0, 0.0, 0.0, 0.0, 0.0, 0.0, 0.0, 0.0, 0.0, 0.0, 0.0, 0.0, 0.0, 0.0, 0.0, 0.0, 0.0, 0.0, 0.0, 0.0, 0.0, 0.0, 0.0, 0.0, 0.0, 0.0, 0.0, 0.0, 0.0, 0.0, 0.0, 0.0, 0.0, 0.0, 0.0, 0.0, 0.0, 0.0, 0.0, 0.0, 0.0, 0.0, 0.0, 0.0, 0.0, 0.0, 0.0, 0.0, 0.0, 0.0, 0.0, 0.0, 0.0, 0.0, 0.0, 0.0, 0.0, 0.0, 0.0, 0.0, 0.0, 0.0, 0.0, 0.0, 0.0, 0.0, 0.0, 0.0, 0.0, 0.0, 0.0, 0.0, 0.0, 0.0, 0.0, 0.0, 0.0, 0.0, 0.0, 0.0, 0.0, 0.0, 0.0, 0.0, 0.0, 0.0, 0.0, 0.0, 0.0, 0.0, 0.0, 0.0, 0.0, 0.0, 0.0, 0.0, 0.0, 0.0, 0.0, 0.0, 0.0, 0.0, 0.0, 0.0, 0.0, 0.0, 0.0, 0.0, 0.0, 0.0, 0.0, 0.0, 0.0, 0.0, 0.0, 0.0, 0.0, 0.0, 0.0, 0.0, 0.0, 0.0, 0.0, 0.0, 0.0, 0.0, 0.0, 0.0, 0.0, 0.0, 0.0, 0.0, 0.0, 0.0, 0.0, 0.0, 0.0, 0.0, 0.0, 0.0, 0.0, 0.0, 0.0, 0.0, 0.0, 0.0, 0.0, 0.0, 0.0, 0.0, 0.0, 0.0, 0.0, 0.0, 0.0, 0.0, 0.0, 0.0, 0.0, 0.0, 0.0, 0.0, 0.0, 0.0, 0.0, 0.0, 0.0, 0.0, 0.0, 0.0, 0.0, 0.0, 0.0, 0.0, 0.0, 0.0, 0.0, 0.0, 0.0, 0.0, 0.0, 0.0, 0.0, 0.0, 0.0, 0.0, 0.0, 0.0, 0.0, 0.0, 0.0, 0.0, 0.0, 0.0, 0.0, 0.0, 0.0, 0.0, 0.0, 0.0, 0.0, 0.0, 0.0, 0.0, 0.0, 0.0, 0.0, 0.0, 0.0, 0.0, 0.0, 0.0, 0.0, 0.0, 0.0, 0.0, 0.0, 0.0, 0.0, 0.0, 0.0, 0.0, 0.0, 0.0, 0.0, 0.0, 0.0, 0.0, 0.0, 0.0, 0.0, 0.0, 0.0, 0.0, 0.0, 0.0, 0.0, 0.0, 0.0, 0.0, 0.0, 0.0, 0.0, 0.0, 0.0, 0.0, 0.0, 0.0, 0.0, 0.0, 0.0, 0.0, 0.0, 0.0, 0.0, 0.0, 0.0, 0.0, 0.0, 0.0, 0.0, 0.0, 0.0, 0.0, 0.0, 0.0, 0.0, 0.0, 0.0, 0.0, 0.0, 0.0, 0.0, 0.0, 0.0, 0.0, 0.0, 0.0, 0.0, 0.0, 0.0, 0.0, 0.0, 0.0, 0.0, 0.0, 0.0, 0.0, 0.0, 0.0, 0.0, 0.0, 0.0, 0.0, 0.0, 0.0, 0.0, 0.0, 0.0, 0.0, 0.0, 0.0, 0.0, 0.0, 0.0, 0.0, 0.0, 0.0, 0.0, 0.0, 0.0, 0.0, 0.0, 0.0, 0.0, 0.0, 0.0, 0.0, 0.0, 0.0, 0.0, 0.0, 0.0, 0.0, 0.0, 0.0, 0.0, 0.0, 0.0, 0.0, 0.0, 0.0, 0.0, 0.0, 0.0, 0.0, 0.0, 0.0, 0.0, 0.0, 0.0, 0.0, 0.0, 0.0, 0.0, 0.0, 0.0, 0.0, 0.0, 0.0, 0.0, 0.0, 0.0, 0.0, 0.0, 0.0, 0.0, 0.0, 0.0, 0.0, 0.0, 0.0, 0.0, 0.0, 0.0, 0.0, 0.0, 0.0, 0.0, 0.0, 0.0, 0.0, 0.0, 0.0, 0.0, 0.0, 0.0, 0.0, 0.0, 0.0, 0.0, 0.0, 0.0, 0.0, 0.0, 0.0, 0.0, 0.0, 0.0, 0.0, 0.0, 0.0, 0.0, 0.0, 0.0, 0.0, 0.0, 0.0, 0.0, 0.0, 0.0, 0.0, 0.0, 0.0, 0.0, 0.0, 0.0, 0.0, 0.0, 0.0, 0.0, 0.0, 0.0, 0.0, 0.0, 0.0, 0.0, 0.0, 0.0, 0.0, 0.0, 0.0, 0.0, 0.0, 0.0, 0.0, 0.0, 0.0, 0.0, 0.0, 0.0, 0.0, 0.0, 0.0, 0.0, 0.0, 0.0, 0.0, 0.0, 0.0, 0.0, 0.0, 0.0, 0.0, 0.0, 0.0, 0.0, 0.0, 0.0, 0.0, 0.0, 0.0, 0.0, 0.0, 0.0, 0.0, 0.0, 0.0, 0.0, 0.0, 0.0, 0.0, 0.0, 0.0, 0.0, 0.0, 0.0, 0.0, 0.0, 0.0, 0.0, 0.0, 0.0, 0.0, 0.0, 0.0, 0.0, 0.0, 0.0, 0.0, 0.0, 0.0, 0.0, 0.0, 0.0, 0.0, 0.0, 0.0, 0.0, 0.0, 0.0, 0.0, 0.0, 0.0, 0.0, 0.0, 0.0, 0.0, 0.0, 0.0, 0.0, 0.0, 0.0, 0.0, 0.0, 0.0, 0.0, 0.0, 0.0, 0.0, 0.0, 0.0, 0.0, 0.0, 0.0, 0.0, 0.0, 0.0, 0.0, 0.0, 0.0, 0.0, 0.0, 0.0, 0.0, 0.0, 0.0, 0.0, 0.0, 0.0, 0.0, 0.0, 0.0, 0.0, 0.0, 0.0, 0.0, 0.0, 0.0, 0.0, 0.0, 0.0, 0.0, 0.0, 0.0, 0.0, 0.0, 0.0, 0.0, 0.0, 0.0, 0.0, 0.0, 0.0, 0.0, 0.0, 0.0, 0.0, 0.0, 0.0, 0.0, 0.0, 0.0, 0.0, 0.0, 0.0, 0.0, 0.0, 0.0, 0.0, 0.0, 0.0, 0.0, 0.0, 0.0, 0.0, 0.0, 0.0, 0.0, 0.0, 0.0, 0.0, 0.0, 0.0, 0.0, 0.0, 0.0, 0.0, 0.0, 0.0, 0.0, 0.0, 0.0, 0.0, 0.0, 0.0, 0.0, 0.0, 0.0, 0.0, 0.0, 0.0, 0.0, 0.0, 0.0, 0.0, 0.0, 0.0, 0.0, 0.0, 0.0, 0.0, 0.0, 0.0, 0.0, 0.0, 0.0, 0.0, 0.0, 0.0, 0.0, 0.0, 0.0, 0.0, 0.0, 0.0, 0.0, 0.0, 0.0, 0.0, 0.0, 0.0, 0.0, 0.0, 0.0, 0.0, 0.0, 0.0, 0.0, 0.0, 0.0, 0.0, 0.0, 0.0, 0.0, 0.0, 0.0, 0.0, 0.0, 0.0, 0.0, 0.0, 0.0, 0.0, 0.0, 0.0, 0.0, 0.0, 0.0, 0.0, 0.0, 0.0, 0.0, 0.0, 0.0, 0.0, 0.0, 0.0, 0.0, 0.0, 0.0, 0.0, 0.0, 0.0, 0.0, 0.0, 0.0, 0.0, 0.0, 0.0, 0.0, 0.0, 0.0, 0.0, 0.0, 0.0, 0.0, 0.0, 0.0, 0.0, 0.0, 0.0, 0.0, 0.0, 0.0, 0.0, 0.0, 0.0, 0.0, 0.0, 0.0, 0.0, 0.0, 0.0, 0.0, 0.0, 0.0, 0.0, 0.0, 0.0, 0.0, 0.0, 0.0, 0.0, 0.0, 0.0, 0.0, 0.0, 0.0, 0.0, 0.0, 0.0, 0.0, 0.0, 0.0, 0.0, 0.0, 0.0, 0.0, 0.0, 0.0, 0.0, 0.0, 0.0, 0.0, 0.0, 0.0, 0.0, 0.0, 0.0, 0.0, 0.0, 0.0, 0.0, 0.0, 0.0, 0.0, 0.0, 0.0, 0.0, 0.0, 0.0, 0.0, 0.0, 0.0, 0.0, 0.0, 0.0, 0.0, 0.0, 0.0, 0.0, 0.0, 0.0, 0.0, 0.0, 0.0, 0.0, 0.0, 0.0, 0.0, 0.0, 0.0, 0.0, 0.0, 0.0, 0.0, 0.0, 0.0, 0.0, 0.0, 0.0, 0.0, 0.0, 0.0, 0.0, 0.0, 0.0, 0.0, 0.0, 0.0, 0.0, 0.0, 0.0, 0.0, 0.0, 0.0, 0.0, 0.0, 0.0, 0.0, 0.0, 0.0, 0.0, 0.0, 0.0, 0.0, 0.0, 0.0, 0.0, 0.0, 0.0, 0.0, 0.0, 0.0, 0.0, 0.0, 0.0, 0.0, 0.0, 0.0, 0.0, 0.0, 0.0, 0.0, 0.0, 0.0, 0.0, 0.0, 0.0, 0.0, 0.0, 0.0, 0.0, 0.0, 0.0, 0.0, 0.0, 0.0, 0.0, 0.0, 0.0, 0.0, 0.0, 0.0, 0.0, 0.0, 0.0, 0.0, 0.0, 0.0, 0.0, 0.0, 0.0, 0.0, 0.0, 0.0, 0.0, 0.0, 0.0, 0.0, 0.0, 0.0, 0.0, 0.0, 0.0, 0.0, 0.0, 0.0, 0.0, 0.0, 0.0, 0.0, 0.0, 0.0, 0.0, 0.0, 0.0, 0.0, 0.0, 0.0, 0.0, 0.0, 0.0, 0.0, 0.0, 0.0, 0.0, 0.0, 0.0, 0.0, 0.0, 0.0, 0.0, 0.0, 0.0, 0.0, 0.0, 0.0, 0.0, 0.0, 0.0, 0.0, 0.0, 0.0, 0.0, 0.0, 0.0, 0.0, 0.0, 0.0, 0.0, 0.0, 0.0, 0.0, 0.0, 0.0, 0.0, 0.0, 0.0, 0.0, 0.0, 0.0, 0.0, 0.0, 0.0, 0.0, 0.0, 0.0, 0.0, 0.0, 0.0, 0.0, 0.0, 0.0, 0.0, 0.0, 0.0, 0.0, 0.0, 0.0, 0.0, 0.0, 0.0, 0.0, 0.0, 0.0, 0.0, 0.0, 0.0, 0.0, 0.0, 0.0, 0.0, 0.0, 0.0, 0.0, 0.0, 0.0, 0.0, 0.0, 0.0, 0.0, 0.0, 0.0, 0.0, 0.0, 0.0, 0.0, 0.0, 0.0, 0.0, 0.0, 0.0, 0.0, 0.0, 0.0, 0.0, 0.0, 0.0, 0.0, 0.0, 0.0, 0.0, 0.0, 0.0, 0.0, 0.0, 0.0, 0.0, 0.0, 0.0, 0.0, 0.0, 0.0, 0.0, 0.0, 0.0, 0.0, 0.0, 0.0, 0.0, 0.0, 0.0, 0.0, 0.0, 0.0, 0.0, 0.0, 0.0, 0.0, 0.0, 0.0, 0.0, 0.0, 0.0, 0.0, 0.0, 0.0, 0.0, 0.0, 0.0, 0.0, 0.0, 0.0, 0.0, 0.0, 0.0, 0.0, 0.0, 0.0, 0.0, 0.0, 0.0, 0.0, 0.0, 0.0, 0.0, 0.0, 0.0, 0.0, 0.0, 0.0, 0.0, 0.0, 0.0, 0.0, 0.0, 0.0, 0.0, 0.0, 0.0, 0.0, 0.0, 0.0, 0.0, 0.0, 0.0, 0.0, 0.0, 0.0, 0.0, 0.0, 0.0, 0.0, 0.0, 0.0, 0.0, 0.0, 0.0, 0.0, 0.0, 0.0, 0.0, 0.0, 0.0, 0.0, 0.0, 0.0, 0.0, 0.0, 0.0, 0.0, 0.0, 0.0, 0.0, 0.0, 0.0, 0.0, 0.0, 0.0, 0.0, 0.0, 0.0, 0.0, 0.0, 0.0, 0.0, 0.0, 0.0, 0.0, 0.0, 0.0, 0.0, 0.0, 0.0, 0.0, 0.0, 0.0, 0.0, 0.0, 0.0, 0.0, 0.0, 0.0, 0.0, 0.0, 0.0, 0.0, 0.0, 0.0, 0.0, 0.0, 0.0, 0.0, 0.0, 0.0, 0.0, 0.0, 0.0, 0.0, 0.0, 0.0, 0.0, 0.0, 0.0, 0.0, 0.0, 0.0, 0.0, 0.0, 0.0, 0.0, 0.0, 0.0, 0.0, 0.0, 0.0, 0.0, 0.0, 0.0, 0.0, 0.0, 0.0, 0.0, 0.0, 0.0, 0.0, 0.0, 0.0, 0.0, 0.0, 0.0, 0.0, 0.0, 0.0, 0.0, 0.0, 0.0, 0.0, 0.0, 0.0, 0.0, 0.0, 0.0, 0.0, 0.0, 0.0, 0.0, 0.0, 0.0, 0.0, 0.0, 0.0, 0.0, 0.0, 0.0, 0.0, 0.0, 0.0, 0.0, 0.0, 0.0, 0.0, 0.0, 0.0, 0.0, 0.0, 0.0, 0.0, 0.0, 0.0, 0.0, 0.0, 0.0, 0.0, 0.0, 0.0, 0.0, 0.0, 0.0, 0.0, 0.0, 0.0, 0.0, 0.0, 0.0, 0.0, 0.0, 0.0, 0.0, 0.0, 0.0, 0.0, 0.0, 0.0, 0.0, 0.0, 0.0, 0.0, 0.0, 0.0, 0.0, 0.0, 0.0, 0.0, 0.0, 0.0, 0.0, 0.0, 0.0, 0.0, 0.0, 0.0, 0.0, 0.0, 0.0, 0.0, 0.0, 0.0, 0.0, 0.0, 0.0, 0.0, 0.0, 0.0, 0.0, 0.0, 0.0, 0.0, 0.0, 0.0, 0.0, 0.0, 0.0, 0.0, 0.0, 0.0, 0.0, 0.0, 0.0, 0.0, 0.0, 0.0, 0.0, 0.0, 0.0, 0.0, 0.0, 0.0, 0.0, 0.0, 0.0, 0.0, 0.0, 0.0, 0.0, 0.0, 0.0, 0.0, 0.0, 0.0, 0.0, 0.0, 0.0, 0.0, 0.0, 0.0, 0.0, 0.0, 0.0, 0.0, 0.0, 0.0, 0.0, 0.0, 0.0, 0.0, 0.0, 0.0, 0.0, 0.0, 0.0, 0.0, 0.0, 0.0, 0.0, 0.0, 0.0, 0.0, 0.0, 0.0, 0.0, 0.0, 0.0, 0.0, 0.0, 0.0, 0.0, 0.0, 0.0, 0.0, 0.0, 0.0, 0.0, 0.0, 0.0, 0.0, 0.0, 0.0, 0.0, 0.0, 0.0, 0.0, 0.0, 0.0, 0.0, 0.0, 0.0, 0.0, 0.0, 0.0, 0.0, 0.0, 0.0, 0.0, 0.0, 0.0, 0.0, 0.0, 0.0, 0.0, 0.0, 0.0, 0.0, 0.0, 0.0, 0.0, 0.0, 0.0, 0.0, 0.0, 0.0, 0.0, 0.0, 0.0, 0.0, 0.0, 0.0, 0.0, 0.0, 0.0, 0.0, 0.0, 0.0, 0.0, 0.0, 0.0, 0.0, 0.0, 0.0, 0.0, 0.0, 0.0, 0.0, 0.0, 0.0, 0.0, 0.0, 0.0, 0.0, 0.0, 0.0, 0.0, 0.0, 0.0, 0.0, 0.0, 0.0, 0.0, 0.0, 0.0, 0.0, 0.0, 0.0, 0.0, 0.0, 0.0, 0.0, 0.0, 0.0, 0.0, 0.0, 0.0, 0.0, 0.0, 0.0, 0.0, 0.0, 0.0, 0.0, 0.0, 0.0, 0.0, 0.0, 0.0, 0.0, 0.0, 0.0, 0.0, 0.0, 0.0, 0.0, 0.0, 0.0, 0.0, 0.0, 0.0, 0.0, 0.0, 0.0, 0.0, 0.0, 0.0, 0.0, 0.0, 0.0, 0.0, 0.0, 0.0, 0.0, 0.0, 0.0, 0.0, 0.0, 0.0, 0.0, 0.0, 0.0, 0.0, 0.0, 0.0, 0.0, 0.0, 0.0, 0.0, 0.0, 0.0, 0.0, 0.0, 0.0, 0.0, 0.0, 0.0, 0.0, 0.0, 0.0, 0.0, 0.0, 0.0, 0.0, 0.0, 0.0, 0.0, 0.0, 0.0, 0.0, 0.0, 0.0, 0.0, 0.0, 0.0, 0.0, 0.0, 0.0, 0.0, 0.0, 0.0, 0.0, 0.0, 0.0, 0.0, 0.0, 0.0, 0.0, 0.0, 0.0, 0.0, 0.0, 0.0, 0.0, 0.0, 0.0, 0.0, 0.0, 0.0, 0.0, 0.0, 0.0, 0.0, 0.0, 0.0, 0.0, 0.0, 0.0, 0.0, 0.0, 0.0, 0.0, 0.0, 0.0, 0.0, 0.0, 0.0, 0.0, 0.0, 0.0, 0.0, 0.0, 0.0, 0.0, 0.0, 0.0, 0.0, 0.0, 0.0, 0.0, 0.0, 0.0, 0.0, 0.0, 0.0, 0.0, 0.0, 0.0, 0.0, 0.0, 0.0, 0.0, 0.0, 0.0, 0.0, 0.0, 0.0, 0.0, 0.0, 0.0, 0.0, 0.0, 0.0, 0.0, 0.0, 0.0, 0.0, 0.0, 0.0, 0.0, 0.0, 0.0, 0.0, 0.0, 0.0, 0.0, 0.0, 0.0, 0.0, 0.0, 0.0, 0.0, 0.0, 0.0, 0.0, 0.0, 0.0, 0.0, 0.0, 0.0, 0.0, 0.0, 0.0, 0.0, 0.0, 0.0, 0.0, 0.0, 0.0, 0.0, 0.0, 0.0, 0.0, 0.0, 0.0, 0.0, 0.0, 0.0, 0.0, 0.0, 0.0, 0.0, 0.0, 0.0, 0.0, 0.0, 0.0, 0.0, 0.0, 0.0, 0.0, 0.0, 0.0, 0.0, 0.0, 0.0, 0.0, 0.0, 0.0, 0.0, 0.0, 0.0, 0.0, 0.0, 0.0, 0.0, 0.0, 0.0, 0.0, 0.0, 0.0, 0.0, 0.0, 0.0, 0.0, 0.0, 0.0, 0.0, 0.0, 0.0, 0.0, 0.0, 0.0, 0.0, 0.0, 0.0, 0.0, 0.0, 0.0, 0.0, 0.0, 0.0, 0.0, 0.0, 0.0, 0.0, 0.0, 0.0, 0.0, 0.0, 0.0, 0.0, 0.0, 0.0, 0.0, 0.0, 0.0, 0.0, 0.0, 0.0, 0.0, 0.0, 0.0, 0.0, 0.0, 0.0, 0.0, 0.0, 0.0, 0.0, 0.0, 0.0, 0.0, 0.0, 0.0, 0.0, 0.0, 0.0, 0.0, 0.0, 0.0, 0.0, 0.0, 0.0, 0.0, 0.0, 0.0, 0.0, 0.0, 0.0, 0.0, 0.0, 0.0, 0.0, 0.0, 0.0, 0.0, 0.0, 0.0, 0.0, 0.0, 0.0, 0.0, 0.0, 0.0, 0.0, 0.0, 0.0, 0.0, 0.0, 0.0, 0.0, 0.0, 0.0, 0.0, 0.0, 0.0, 0.0, 0.0, 0.0, 0.0, 0.0, 0.0, 0.0, 0.0, 0.0, 0.0, 0.0, 0.0, 0.0, 0.0, 0.0, 0.0, 0.0, 0.0, 0.0, 0.0, 0.0, 0.0, 0.0, 0.0, 0.0, 0.0, 0.0, 0.0, 0.0, 0.0, 0.0, 0.0, 0.0, 0.0, 0.0, 0.0, 0.0, 0.0, 0.0, 0.0, 0.0, 0.0, 0.0, 0.0, 0.0, 0.0, 0.0, 0.0, 0.0, 0.0, 0.0, 0.0, 0.0, 0.0, 0.0, 0.0, 0.0, 0.0, 0.0, 0.0, 0.0, 0.0, 0.0, 0.0, 0.0, 0.0, 0.0, 0.0, 0.0, 0.0, 0.0, 0.0, 0.0, 0.0, 0.0, 0.0, 0.0, 0.0, 0.0, 0.0, 0.0, 0.0, 0.0, 0.0, 0.0, 0.0, 0.0, 0.0, 0.0, 0.0, 0.0, 0.0, 0.0, 0.0, 0.0, 0.0, 0.0, 0.0, 0.0, 0.0, 0.0, 0.0, 0.0, 0.0, 0.0, 0.0, 0.0, 0.0, 0.0, 0.0, 0.0, 0.0, 0.0, 0.0, 0.0, 0.0, 0.0, 0.0, 0.0, 0.0, 0.0, 0.0, 0.0, 0.0, 0.0, 0.0, 0.0, 0.0, 0.0, 0.0, 0.0, 0.0, 0.0, 0.0, 0.0, 0.0, 0.0, 0.0, 0.0, 0.0, 0.0, 0.0, 0.0, 0.0, 0.0, 0.0, 0.0, 0.0, 0.0, 0.0, 0.0, 0.0, 0.0, 0.0, 0.0, 0.0, 0.0, 0.0, 0.0, 0.0, 0.0, 0.0, 0.0, 0.0, 0.0, 0.0, 0.0, 0.0, 0.0, 0.0, 0.0, 0.0, 0.0, 0.0, 0.0, 0.0, 0.0, 0.0, 0.0, 0.0, 0.0, 0.0, 0.0, 0.0, 0.0, 0.0, 0.0, 0.0, 0.0, 0.0, 0.0, 0.0, 0.0, 0.0, 0.0, 0.0, 0.0, 0.0, 0.0, 0.0, 0.0, 0.0, 0.0, 0.0, 0.0, 0.0, 0.0, 0.0, 0.0, 0.0, 0.0, 0.0, 0.0, 0.0, 0.0, 0.0, 0.0, 0.0, 0.0, 0.0, 0.0, 0.0, 0.0, 0.0, 0.0, 0.0, 0.0, 0.0, 0.0, 0.0, 0.0, 0.0, 0.0, 0.0, 0.0, 0.0, 0.0, 0.0, 0.0, 0.0, 0.0, 0.0, 0.0, 0.0, 0.0, 0.0, 0.0, 0.0, 0.0, 0.0, 0.0, 0.0, 0.0, 0.0, 0.0, 0.0, 0.0, 0.0, 0.0, 0.0, 0.0, 0.0, 0.0, 0.0, 0.0, 0.0, 0.0, 0.0, 0.0, 0.0, 0.0, 0.0, 0.0, 0.0, 0.0, 0.0, 0.0, 0.0, 0.0, 0.0, 0.0, 0.0, 0.0, 0.0, 0.0, 0.0, 0.0, 0.0, 0.0, 0.0, 0.0, 0.0, 0.0, 0.0, 0.0, 0.0, 0.0, 0.0, 0.0, 0.0, 0.0, 0.0, 0.0, 0.0, 0.0, 0.0, 0.0, 0.0, 0.0, 0.0, 0.0, 0.0, 0.0, 0.0, 0.0, 0.0, 0.0, 0.0, 0.0, 0.0, 0.0, 0.0, 0.0, 0.0, 0.0, 0.0, 0.0, 0.0, 0.0, 0.0, 0.0, 0.0, 0.0, 0.0, 0.0, 0.0, 0.0, 0.0, 0.0, 0.0, 0.0, 0.0, 0.0, 0.0, 0.0, 0.0, 0.0, 0.0, 0.0, 0.0, 0.0, 0.0, 0.0, 0.0, 0.0, 0.0, 0.0, 0.0, 0.0, 0.0, 0.0, 0.0, 0.0, 0.0, 0.0, 0.0, 0.0, 0.0, 0.0, 0.0, 0.0, 0.0, 0.0, 0.0, 0.0, 0.0, 0.0, 0.0, 0.0, 0.0, 0.0, 0.0, 0.0, 0.0, 0.0, 0.0, 0.0, 0.0, 0.0, 0.0, 0.0, 0.0, 0.0, 0.0, 0.0, 0.0, 0.0, 0.0, 0.0, 0.0, 0.0, 0.0, 0.0, 0.0, 0.0, 0.0, 0.0, 0.0, 0.0, 0.0, 0.0, 0.0, 0.0, 0.0, 0.0, 0.0, 0.0, 0.0, 0.0, 0.0, 0.0, 0.0, 0.0, 0.0, 0.0, 0.0, 0.0, 0.0, 0.0, 0.0, 0.0, 0.0, 0.0, 0.0, 0.0, 0.0, 0.0, 0.0, 0.0, 0.0, 0.0, 0.0, 0.0, 0.0, 0.0, 0.0, 0.0, 0.0, 0.0, 0.0, 0.0, 0.0, 0.0, 0.0, 0.0, 0.0, 0.0, 0.0, 0.0, 0.0, 0.0, 0.0, 0.0, 0.0, 0.0, 0.0, 0.0, 0.0, 0.0, 0.0, 0.0, 0.0, 0.0, 0.0, 0.0, 0.0, 0.0, 0.0, 0.0, 0.0, 0.0, 0.0, 0.0, 0.0, 0.0, 0.0, 0.0, 0.0, 0.0, 0.0, 0.0, 0.0, 0.0, 0.0, 0.0, 0.0, 0.0, 0.0, 0.0, 0.0, 0.0, 0.0, 0.0, 0.0, 0.0, 0.0, 0.0, 0.0, 0.0, 0.0, 0.0, 0.0, 0.0, 0.0, 0.0, 0.0, 0.0, 0.0, 0.0, 0.0, 0.0, 0.0, 0.0, 0.0, 0.0, 0.0, 0.0, 0.0, 0.0, 0.0, 0.0, 0.0, 0.0, 0.0, 0.0, 0.0, 0.0, 0.0, 0.0, 0.0, 0.0, 0.0, 0.0, 0.0, 0.0, 0.0, 0.0, 0.0, 0.0, 0.0, 0.0, 0.0, 0.0, 0.0, 0.0, 0.0, 0.0, 0.0, 0.0, 0.0, 0.0, 0.0, 0.0, 0.0, 0.0, 0.0, 0.0, 0.0, 0.0, 0.0, 0.0, 0.0, 0.0, 0.0, 0.0, 0.0, 0.0, 0.0, 0.0, 0.0, 0.0, 0.0, 0.0, 0.0, 0.0, 0.0, 0.0, 0.0, 0.0, 0.0, 0.0, 0.3862, 0.2873, 0.4272, 0.2873, 0.4272, 0.3284, 0.3862, 0.3284, 0.7127, 0.3695, 0.6716, 0.3695, 0.6716, 0.3284, 0.7127, 0.3284, 0.6305, 0.6162, 0.6716, 0.6162, 0.6716, 0.6572, 0.6305, 0.6572, 0.05513, 0.6969, 0.01481, 0.6983, 0.01478, 0.6573, 0.05585, 0.6573, 0.6307, 0.6981, 0.6306, 0.6573, 0.6716, 0.6573, 0.6716, 0.6983, 0.05585, 0.3694, 0.01481, 0.3694, 0.01481, 0.3284, 0.05585, 0.3284, 0.222, 0.2873, 0.263, 0.2873, 0.263, 0.3284, 0.222, 0.3284, 0.222, 0.1231, 0.263, 0.1231, 0.263, 0.1642, 0.222, 0.1642, 0.3862, 0.1231, 0.4272, 0.1231, 0.4272, 0.1642, 0.3862, 0.1642, 0.8769, 0.3695, 0.8358, 0.3695, 0.8358, 0.3284, 0.8769, 0.3284, 0.5654, 2.231e-06, 0.5654, 0.04105, 0.5092, 0.04105, 0.5092, 0.02053, 0.5092, 2.222e-06, 0.7127, 0.5337, 0.6716, 0.5337, 0.6716, 0.4926, 0.7127, 0.4926, 0.4663, 0.6162, 0.5074, 0.6162, 0.5074, 0.6572, 0.4663, 0.6572, 0.4663, 0.452, 0.5074, 0.452, 0.5074, 0.4931, 0.4663, 0.4931, 0.6304, 0.4511, 0.6716, 0.452, 0.6716, 0.4931, 0.6305, 0.4928, 0.2204, 0.6983, 0.1795, 0.6983, 0.179, 0.6573, 0.2201, 0.6573, 0.2201, 0.8625, 0.179, 0.8625, 0.179, 0.8215, 0.2201, 0.8215, 0.05584, 0.8633, 0.01481, 0.8625, 0.01481, 0.8215, 0.05584, 0.8218, 0.6306, 0.8625, 0.6306, 0.8215, 0.6716, 0.8215, 0.6716, 0.8625, 0.4664, 0.8625, 0.4664, 0.8215, 0.5075, 0.8215, 0.5071, 0.8628, 0.4664, 0.6983, 0.4664, 0.6573, 0.5074, 0.6573, 0.5074, 0.6983, 0.2201, 0.3694, 0.179, 0.3694, 0.179, 0.3284, 0.2201, 0.3284, 0.8566, 0.1999, 0.8566, 0.1588, 0.8976, 0.1588, 0.8976, 0.1999, 0.8512, 0.3284, 0.8155, 0.308, 0.8515, 0.215, 0.8515, 0.3282, 0.3041, 0.2873, 0.3451, 0.2873, 0.3451, 0.3284, 0.3041, 0.3284, 0.3041, 0.2052, 0.3451, 0.2052, 0.3451, 0.2463, 0.3041, 0.2463, 0.3862, 0.2052, 0.4272, 0.2052, 0.4272, 0.2463, 0.3862, 0.2463, 0.7948, 0.3695, 0.7537, 0.3695, 0.7537, 0.3284, 0.7948, 0.3284, 0.8118, 0.01088, 0.8118, 0.05193, 0.7556, 0.05193, 0.7556, 0.0314, 0.7556, 0.01088, 0.7127, 0.4516, 0.6716, 0.4516, 0.6716, 0.4105, 0.7127, 0.4105, 0.5484, 0.6162, 0.5895, 0.6162, 0.5895, 0.6572, 0.5484, 0.6572, 0.5484, 0.5341, 0.5895, 0.5341, 0.5891, 0.5754, 0.5471, 0.5753, 0.6314, 0.5328, 0.6716, 0.5341, 0.6716, 0.5752, 0.6316, 0.5753, 0.1382, 0.6983, 0.09682, 0.6981, 0.0969, 0.6573, 0.138, 0.6573, 0.138, 0.7804, 0.0969, 0.7804, 0.0969, 0.7394, 0.138, 0.7394, 0.05584, 0.7807, 0.01481, 0.7804, 0.01481, 0.7394, 0.05538, 0.7388, 0.6306, 0.7804, 0.6306, 0.7394, 0.6716, 0.7394, 0.6716, 0.7804, 0.5485, 0.7804, 0.5485, 0.7394, 0.5892, 0.7397, 0.5897, 0.7806, 0.5485, 0.6983, 0.5485, 0.6573, 0.5895, 0.6573, 0.5895, 0.6983, 0.138, 0.3694, 0.0969, 0.3694, 0.0969, 0.3284, 0.138, 0.3284, 0.138, 0.4515, 0.0969, 0.4515, 0.0969, 0.4105, 0.138, 0.4105, 0.05585, 0.4515, 0.01481, 0.4515, 0.01481, 0.4105, 0.05585, 0.4105, 0.1399, 0.2873, 0.1809, 0.2873, 0.1809, 0.3284, 0.1399, 0.3284, 0.1399, 0.2052, 0.1809, 0.2052, 0.1809, 0.2463, 0.1399, 0.2463, 0.222, 0.2052, 0.263, 0.2052, 0.263, 0.2463, 0.222, 0.2463, 0.1399, 0.1231, 0.1809, 0.1231, 0.1809, 0.1642, 0.1399, 0.1642, 0.1399, 0.04105, 0.1809, 0.04105, 0.1809, 0.0821, 0.1399, 0.0821, 0.222, 0.04105, 0.263, 0.04105, 0.263, 0.0821, 0.222, 0.0821, 0.3041, 0.1231, 0.3451, 0.1231, 0.3451, 0.1642, 0.3041, 0.1642, 0.3041, 0.04105, 0.3451, 0.04105, 0.3451, 0.0821, 0.3041, 0.0821, 0.3862, 0.04105, 0.4272, 0.04105, 0.4272, 0.0821, 0.3862, 0.0821, 0.959, 0.3695, 0.9179, 0.3695, 0.9179, 0.3284, 0.959, 0.3284, 0.959, 0.4516, 0.9179, 0.4516, 0.9179, 0.4105, 0.959, 0.4105, 0.5914, 0.01088, 0.6325, 0.01088, 0.6325, 0.06707, 0.6119, 0.06707, 0.5914, 0.06707, 0.959, 0.5337, 0.9179, 0.5337, 0.9179, 0.4926, 0.959, 0.4926, 0.959, 0.6158, 0.9179, 0.6158, 0.9179, 0.5747, 0.959, 0.5747, 0.8769, 0.6158, 0.8358, 0.6158, 0.8358, 0.5747, 0.8769, 0.5747, 0.7948, 0.5337, 0.7537, 0.5337, 0.7537, 0.4926, 0.7948, 0.4926, 0.7948, 0.6158, 0.7537, 0.6158, 0.7537, 0.5747, 0.7948, 0.5747, 0.7127, 0.6158, 0.6716, 0.6158, 0.6716, 0.5747, 0.7127, 0.5747, 0.3842, 0.6162, 0.4253, 0.6162, 0.4253, 0.6572, 0.3842, 0.6572, 0.3842, 0.5341, 0.4251, 0.534, 0.4251, 0.5753, 0.3842, 0.5751, 0.4663, 0.5341, 0.5074, 0.5341, 0.5071, 0.5753, 0.4668, 0.5757, 0.3842, 0.452, 0.4252, 0.4519, 0.4252, 0.4933, 0.3842, 0.493, 0.3842, 0.3699, 0.4253, 0.37, 0.4252, 0.4109, 0.3842, 0.411, 0.4661, 0.3698, 0.5069, 0.37, 0.5074, 0.411, 0.4663, 0.411, 0.5484, 0.452, 0.5895, 0.452, 0.5895, 0.4931, 0.5484, 0.4931, 0.5485, 0.3701, 0.5899, 0.3699, 0.5895, 0.411, 0.5484, 0.411, 0.6309, 0.3698, 0.6716, 0.3699, 0.6716, 0.411, 0.6306, 0.4107, 0.303, 0.698, 0.2614, 0.6981, 0.2611, 0.6573, 0.3021, 0.6573, 0.3021, 0.7804, 0.2611, 0.7804, 0.2611, 0.7394, 0.3028, 0.7401, 0.2201, 0.7804, 0.179, 0.7804, 0.179, 0.7394, 0.2201, 0.7394, 0.3021, 0.8633, 0.2611, 0.8625, 0.2611, 0.8215, 0.3021, 0.8222, 0.3022, 0.945, 0.2604, 0.9451, 0.2611, 0.9036, 0.3022, 0.9041, 0.2207, 0.9446, 0.1795, 0.9446, 0.179, 0.9036, 0.2201, 0.9036, 0.138, 0.8625, 0.0969, 0.8625, 0.0969, 0.8215, 0.138, 0.8215, 0.1385, 0.9446, 0.0976, 0.9448, 0.0969, 0.9036, 0.138, 0.9036, 0.05491, 0.9456, 0.01481, 0.9446, 0.01481, 0.9036, 0.05547, 0.9032, 0.6315, 0.9454, 0.6306, 0.9036, 0.6716, 0.9036, 0.6716, 0.9446, 0.5485, 0.9446, 0.5485, 0.9036, 0.5897, 0.9035, 0.5895, 0.9446, 0.5481, 0.862, 0.5489, 0.821, 0.5895, 0.8215, 0.5895, 0.8625, 0.4664, 0.9446, 0.4664, 0.9036, 0.5074, 0.9036, 0.5074, 0.9446, 0.3843, 0.9446, 0.3843, 0.9036, 0.4253, 0.9036, 0.4253, 0.9446, 0.3843, 0.8625, 0.3843, 0.8215, 0.4253, 0.8215, 0.4253, 0.8625, 0.4667, 0.7806, 0.4664, 0.7394, 0.5074, 0.7394, 0.5074, 0.7804, 0.3843, 0.7804, 0.3842, 0.7395, 0.4255, 0.7394, 0.4248, 0.7809, 0.384, 0.6979, 0.3843, 0.6573, 0.4253, 0.6573, 0.4253, 0.6983, 0.3021, 0.3694, 0.2611, 0.3694, 0.2611, 0.3284, 0.3021, 0.3284, 0.3021, 0.4515, 0.2611, 0.4515, 0.2611, 0.4105, 0.3021, 0.4105, 0.825, 0.889, 0.784, 0.889, 0.784, 0.8479, 0.825, 0.8479, 0.3021, 0.5336, 0.2611, 0.5336, 0.2611, 0.4926, 0.3021, 0.4926, 0.3021, 0.6157, 0.2611, 0.6157, 0.2611, 0.5747, 0.3021, 0.5747, 0.2201, 0.6157, 0.179, 0.6157, 0.179, 0.5747, 0.2201, 0.5747, 0.138, 0.5336, 0.0969, 0.5336, 0.0969, 0.4926, 0.138, 0.4926, 0.138, 0.6157, 0.0969, 0.6157, 0.0969, 0.5747, 0.138, 0.5747, 0.05585, 0.6157, 0.01481, 0.6157, 0.01481, 0.5747, 0.05585, 0.5747, 0.3451, 0.2873, 0.3862, 0.2873, 0.3862, 0.3284, 0.3451, 0.3284, 0.3451, 0.2463, 0.3862, 0.2463, 0.3862, 0.2873, 0.3451, 0.2873, 0.3862, 0.2463, 0.4272, 0.2463, 0.4272, 0.2873, 0.3862, 0.2873, 0.7537, 0.3695, 0.7127, 0.3695, 0.7127, 0.3284, 0.7537, 0.3284, 0.7537, 0.4105, 0.7127, 0.4105, 0.7127, 0.3695, 0.7537, 0.3695, 0.7127, 0.4105, 0.6716, 0.4105, 0.6716, 0.3695, 0.7127, 0.3695, 0.5895, 0.6162, 0.6305, 0.6162, 0.6305, 0.6572, 0.5895, 0.6572, 0.5891, 0.5754, 0.6316, 0.5753, 0.6305, 0.6162, 0.5895, 0.6162, 0.6316, 0.5753, 0.6716, 0.5752, 0.6716, 0.6162, 0.6305, 0.6162, 0.09682, 0.6981, 0.05513, 0.6969, 0.05585, 0.6573, 0.0969, 0.6573, 0.0969, 0.7394, 0.05538, 0.7388, 0.05513, 0.6969, 0.09682, 0.6981, 0.05538, 0.7388, 0.01481, 0.7394, 0.01481, 0.6983, 0.05513, 0.6969, 0.6306, 0.7394, 0.6307, 0.6981, 0.6716, 0.6983, 0.6716, 0.7394, 0.5892, 0.7397, 0.5895, 0.6983, 0.6307, 0.6981, 0.6306, 0.7394, 0.5895, 0.6983, 0.5895, 0.6573, 0.6306, 0.6573, 0.6307, 0.6981, 0.0969, 0.3694, 0.05585, 0.3694, 0.05585, 0.3284, 0.0969, 0.3284, 0.0969, 0.4105, 0.05585, 0.4105, 0.05585, 0.3694, 0.0969, 0.3694, 0.05585, 0.4105, 0.01481, 0.4105, 0.01481, 0.3694, 0.05585, 0.3694, 0.1809, 0.2873, 0.222, 0.2873, 0.222, 0.3284, 0.1809, 0.3284, 0.1809, 0.2463, 0.222, 0.2463, 0.222, 0.2873, 0.1809, 0.2873, 0.222, 0.2463, 0.263, 0.2463, 0.263, 0.2873, 0.222, 0.2873, 0.1809, 0.1231, 0.222, 0.1231, 0.222, 0.1642, 0.1809, 0.1642, 0.1809, 0.0821, 0.222, 0.0821, 0.222, 0.1231, 0.1809, 0.1231, 0.222, 0.0821, 0.263, 0.0821, 0.263, 0.1231, 0.222, 0.1231, 0.3451, 0.1231, 0.3862, 0.1231, 0.3862, 0.1642, 0.3451, 0.1642, 0.3451, 0.0821, 0.3862, 0.0821, 0.3862, 0.1231, 0.3451, 0.1231, 0.3862, 0.0821, 0.4272, 0.0821, 0.4272, 0.1231, 0.3862, 0.1231, 0.9179, 0.3695, 0.8769, 0.3695, 0.8769, 0.3284, 0.9179, 0.3284, 0.9179, 0.4105, 0.8769, 0.4105, 0.8769, 0.3695, 0.9179, 0.3695, 0.8769, 0.4105, 0.8358, 0.4105, 0.8358, 0.3695, 0.8769, 0.3695, 0.9179, 0.5337, 0.8769, 0.5337, 0.8769, 0.4926, 0.9179, 0.4926, 0.8168, 0.6572, 0.8579, 0.6572, 0.8579, 0.7134, 0.8374, 0.7134, 0.8168, 0.7134, 0.784, 0.7395, 0.784, 0.7806, 0.7278, 0.7806, 0.7278, 0.76, 0.7278, 0.7395, 0.7537, 0.5337, 0.7127, 0.5337, 0.7127, 0.4926, 0.7537, 0.4926, 0.7537, 0.5747, 0.7127, 0.5747, 0.7127, 0.5337, 0.7537, 0.5337, 0.7127, 0.5747, 0.6716, 0.5747, 0.6716, 0.5337, 0.7127, 0.5337, 0.4253, 0.6162, 0.4663, 0.6162, 0.4663, 0.6572, 0.4253, 0.6572, 0.4251, 0.5753, 0.4668, 0.5757, 0.4663, 0.6162, 0.4253, 0.6162, 0.4668, 0.5757, 0.5071, 0.5753, 0.5074, 0.6162, 0.4663, 0.6162, 0.4252, 0.4519, 0.4663, 0.452, 0.4663, 0.4931, 0.4252, 0.4933, 0.4252, 0.4109, 0.4663, 0.411, 0.4663, 0.452, 0.4252, 0.4519, 0.4663, 0.411, 0.5074, 0.411, 0.5074, 0.452, 0.4663, 0.452, 0.5895, 0.452, 0.6304, 0.4511, 0.6305, 0.4928, 0.5895, 0.4931, 0.5895, 0.411, 0.6306, 0.4107, 0.6304, 0.4511, 0.5895, 0.452, 0.6306, 0.4107, 0.6716, 0.411, 0.6716, 0.452, 0.6304, 0.4511, 0.2614, 0.6981, 0.2204, 0.6983, 0.2201, 0.6573, 0.2611, 0.6573, 0.2611, 0.7394, 0.2201, 0.7394, 0.2204, 0.6983, 0.2614, 0.6981, 0.2201, 0.7394, 0.179, 0.7394, 0.1795, 0.6983, 0.2204, 0.6983, 0.2611, 0.8625, 0.2201, 0.8625, 0.2201, 0.8215, 0.2611, 0.8215, 0.2611, 0.9036, 0.2201, 0.9036, 0.2201, 0.8625, 0.2611, 0.8625, 0.2201, 0.9036, 0.179, 0.9036, 0.179, 0.8625, 0.2201, 0.8625, 0.0969, 0.8625, 0.05584, 0.8633, 0.05584, 0.8218, 0.0969, 0.8215, 0.0969, 0.9036, 0.05547, 0.9032, 0.05584, 0.8633, 0.0969, 0.8625, 0.05547, 0.9032, 0.01481, 0.9036, 0.01481, 0.8625, 0.05584, 0.8633, 0.6306, 0.9036, 0.6306, 0.8625, 0.6716, 0.8625, 0.6716, 0.9036, 0.5897, 0.9035, 0.5895, 0.8625, 0.6306, 0.8625, 0.6306, 0.9036, 0.5895, 0.8625, 0.5895, 0.8215, 0.6306, 0.8215, 0.6306, 0.8625, 0.4664, 0.9036, 0.4664, 0.8625, 0.5071, 0.8628, 0.5074, 0.9036, 0.4253, 0.9036, 0.4253, 0.8625, 0.4664, 0.8625, 0.4664, 0.9036, 0.4253, 0.8625, 0.4253, 0.8215, 0.4664, 0.8215, 0.4664, 0.8625, 0.4664, 0.7394, 0.4664, 0.6983, 0.5074, 0.6983, 0.5074, 0.7394, 0.4255, 0.7394, 0.4253, 0.6983, 0.4664, 0.6983, 0.4664, 0.7394, 0.4253, 0.6983, 0.4253, 0.6573, 0.4664, 0.6573, 0.4664, 0.6983, 0.2611, 0.3694, 0.2201, 0.3694, 0.2201, 0.3284, 0.2611, 0.3284, 0.4682, 0.1622, 0.5092, 0.01563, 0.5092, 0.1603, 0.5092, 0.1603, 0.7388, 0.1459, 0.7752, 0.165, 0.7387, 0.3091, 0.7024, 0.29, 0.2611, 0.5336, 0.2201, 0.5336, 0.2201, 0.4926, 0.2611, 0.4926, 0.2611, 0.5747, 0.2201, 0.5747, 0.2201, 0.5336, 0.2611, 0.5336, 0.2201, 0.5747, 0.179, 0.5747, 0.179, 0.5336, 0.2201, 0.5336, 0.0969, 0.5336, 0.05585, 0.5336, 0.05585, 0.4926, 0.0969, 0.4926, 0.0969, 0.5747, 0.05585, 0.5747, 0.05585, 0.5336, 0.0969, 0.5336, 0.05585, 0.5747, 0.01481, 0.5747, 0.01481, 0.5336, 0.05585, 0.5336, 0.263, 0.2873, 0.3041, 0.2873, 0.3041, 0.3284, 0.263, 0.3284, 0.263, 0.2463, 0.3041, 0.2463, 0.3041, 0.2873, 0.263, 0.2873, 0.3041, 0.2463, 0.3451, 0.2463, 0.3451, 0.2873, 0.3041, 0.2873, 0.263, 0.2052, 0.3041, 0.2052, 0.3041, 0.2463, 0.263, 0.2463, 0.263, 0.1642, 0.3041, 0.1642, 0.3041, 0.2052, 0.263, 0.2052, 0.3041, 0.1642, 0.3451, 0.1642, 0.3451, 0.2052, 0.3041, 0.2052, 0.3451, 0.2052, 0.3862, 0.2052, 0.3862, 0.2463, 0.3451, 0.2463, 0.3451, 0.1642, 0.3862, 0.1642, 0.3862, 0.2052, 0.3451, 0.2052, 0.3862, 0.1642, 0.4272, 0.1642, 0.4272, 0.2052, 0.3862, 0.2052, 0.8358, 0.3695, 0.7948, 0.3695, 0.7948, 0.3284, 0.8358, 0.3284, 0.8358, 0.4105, 0.7948, 0.4105, 0.7948, 0.3695, 0.8358, 0.3695, 0.7948, 0.4105, 0.7537, 0.4105, 0.7537, 0.3695, 0.7948, 0.3695, 0.7278, 0.8216, 0.7278, 0.8627, 0.6716, 0.8627, 0.6716, 0.8421, 0.6716, 0.8216, 0.7146, 0.01088, 0.7556, 0.01088, 0.7556, 0.06707, 0.7351, 0.06707, 0.7146, 0.06707, 0.7948, 0.4926, 0.7537, 0.4926, 0.7537, 0.4516, 0.7948, 0.4516, 0.7537, 0.4516, 0.7127, 0.4516, 0.7127, 0.4105, 0.7537, 0.4105, 0.7537, 0.4926, 0.7127, 0.4926, 0.7127, 0.4516, 0.7537, 0.4516, 0.7127, 0.4926, 0.6716, 0.4926, 0.6716, 0.4516, 0.7127, 0.4516, 0.5074, 0.6162, 0.5484, 0.6162, 0.5484, 0.6572, 0.5074, 0.6572, 0.5071, 0.5753, 0.5471, 0.5753, 0.5484, 0.6162, 0.5074, 0.6162, 0.5471, 0.5753, 0.5891, 0.5754, 0.5895, 0.6162, 0.5484, 0.6162, 0.5074, 0.5341, 0.5484, 0.5341, 0.5471, 0.5753, 0.5071, 0.5753, 0.5074, 0.4931, 0.5484, 0.4931, 0.5484, 0.5341, 0.5074, 0.5341, 0.5484, 0.4931, 0.5895, 0.4931, 0.5895, 0.5341, 0.5484, 0.5341, 0.5895, 0.5341, 0.6314, 0.5328, 0.6316, 0.5753, 0.5891, 0.5754, 0.5895, 0.4931, 0.6305, 0.4928, 0.6314, 0.5328, 0.5895, 0.5341, 0.6305, 0.4928, 0.6716, 0.4931, 0.6716, 0.5341, 0.6314, 0.5328, 0.1795, 0.6983, 0.1382, 0.6983, 0.138, 0.6573, 0.179, 0.6573, 0.179, 0.7394, 0.138, 0.7394, 0.1382, 0.6983, 0.1795, 0.6983, 0.138, 0.7394, 0.0969, 0.7394, 0.09682, 0.6981, 0.1382, 0.6983, 0.179, 0.7804, 0.138, 0.7804, 0.138, 0.7394, 0.179, 0.7394, 0.179, 0.8215, 0.138, 0.8215, 0.138, 0.7804, 0.179, 0.7804, 0.138, 0.8215, 0.0969, 0.8215, 0.0969, 0.7804, 0.138, 0.7804, 0.0969, 0.7804, 0.05584, 0.7807, 0.05538, 0.7388, 0.0969, 0.7394, 0.0969, 0.8215, 0.05584, 0.8218, 0.05584, 0.7807, 0.0969, 0.7804, 0.05584, 0.8218, 0.01481, 0.8215, 0.01481, 0.7804, 0.05584, 0.7807, 0.6306, 0.8215, 0.6306, 0.7804, 0.6716, 0.7804, 0.6716, 0.8215, 0.5895, 0.8215, 0.5897, 0.7806, 0.6306, 0.7804, 0.6306, 0.8215, 0.5897, 0.7806, 0.5892, 0.7397, 0.6306, 0.7394, 0.6306, 0.7804, 0.5489, 0.821, 0.5485, 0.7804, 0.5897, 0.7806, 0.5895, 0.8215, 0.5075, 0.8215, 0.5074, 0.7804, 0.5485, 0.7804, 0.5489, 0.821, 0.5074, 0.7804, 0.5074, 0.7394, 0.5485, 0.7394, 0.5485, 0.7804, 0.5485, 0.7394, 0.5485, 0.6983, 0.5895, 0.6983, 0.5892, 0.7397, 0.5074, 0.7394, 0.5074, 0.6983, 0.5485, 0.6983, 0.5485, 0.7394, 0.5074, 0.6983, 0.5074, 0.6573, 0.5485, 0.6573, 0.5485, 0.6983, 0.179, 0.3694, 0.138, 0.3694, 0.138, 0.3284, 0.179, 0.3284, 0.7752, 0.165, 0.7752, 0.3284, 0.7751, 0.3282, 0.7387, 0.3091, 0.138, 0.4105, 0.0969, 0.4105, 0.0969, 0.3694, 0.138, 0.3694, 0.7024, 0.3284, 0.6469, 0.1747, 0.6617, 0.06732, 0.7024, 0.07294, 0.179, 0.4926, 0.138, 0.4926, 0.138, 0.4515, 0.2138, 0.4036, 0.138, 0.4926, 0.0969, 0.4926, 0.0969, 0.4515, 0.138, 0.4515, 0.0969, 0.4515, 0.05585, 0.4515, 0.05585, 0.4105, 0.0969, 0.4105, 0.0969, 0.4926, 0.05585, 0.4926, 0.05585, 0.4515, 0.0969, 0.4515, 0.05585, 0.4926, 0.0, 0.5618, 0.01481, 0.4515, 0.05585, 0.4515, 0.09883, 0.2873, 0.1399, 0.2873, 0.1399, 0.3284, 0.09883, 0.3284, 0.09883, 0.2463, 0.1399, 0.2463, 0.1399, 0.2873, 0.09883, 0.2873, 0.1399, 0.2463, 0.1809, 0.2463, 0.1809, 0.2873, 0.1399, 0.2873, 0.09883, 0.2052, 0.1399, 0.2052, 0.1399, 0.2463, 0.09883, 0.2463, 0.0, 0.09501, 0.1399, 0.1642, 0.1399, 0.2052, 0.09883, 0.2052, 0.1399, 0.1642, 0.1809, 0.1642, 0.1809, 0.2052, 0.1399, 0.2052, 0.1809, 0.2052, 0.222, 0.2052, 0.222, 0.2463, 0.1809, 0.2463, 0.1809, 0.1642, 0.222, 0.1642, 0.222, 0.2052, 0.1809, 0.2052, 0.222, 0.1642, 0.263, 0.1642, 0.263, 0.2052, 0.222, 0.2052, 0.09883, 0.1231, 0.1399, 0.1231, 0.1399, 0.1642, 0.0, 0.09501, 0.09883, 0.0821, 0.1399, 0.0821, 0.1399, 0.1231, 0.09883, 0.1231, 0.1399, 0.0821, 0.1809, 0.0821, 0.1809, 0.1231, 0.1399, 0.1231, 0.09883, 0.04105, 0.1399, 0.04105, 0.1399, 0.0821, 0.09883, 0.0821, 0.09883, 0.0, 0.1399, 1.957e-08, 0.1399, 0.04105, 0.09883, 0.04105, 0.1399, 1.957e-08, 0.1809, 5.872e-08, 0.1809, 0.04105, 0.1399, 0.04105, 0.1809, 0.04105, 0.222, 0.04105, 0.222, 0.0821, 0.1809, 0.0821, 0.1809, 5.872e-08, 0.222, 9.787e-08, 0.222, 0.04105, 0.1809, 0.04105, 0.222, 9.787e-08, 0.263, 1.272e-07, 0.263, 0.04105, 0.222, 0.04105, 0.263, 0.1231, 0.3041, 0.1231, 0.3041, 0.1642, 0.263, 0.1642, 0.263, 0.0821, 0.3041, 0.0821, 0.3041, 0.1231, 0.263, 0.1231, 0.3041, 0.0821, 0.3451, 0.0821, 0.3451, 0.1231, 0.3041, 0.1231, 0.263, 0.04105, 0.3041, 0.04105, 0.3041, 0.0821, 0.263, 0.0821, 0.263, 1.272e-07, 0.3041, 1.664e-07, 0.3041, 0.04105, 0.263, 0.04105, 0.3041, 1.664e-07, 0.3451, 2.153e-07, 0.3451, 0.04105, 0.3041, 0.04105, 0.3451, 0.04105, 0.3862, 0.04105, 0.3862, 0.0821, 0.3451, 0.0821, 0.3451, 2.153e-07, 0.3862, 2.545e-07, 0.3862, 0.04105, 0.3451, 0.04105, 0.3862, 2.545e-07, 0.4272, 2.74e-07, 0.4272, 0.04105, 0.3862, 0.04105, 1.0, 0.3695, 0.959, 0.3695, 0.959, 0.3284, 1.0, 0.3284, 1.0, 0.4105, 0.959, 0.4105, 0.959, 0.3695, 1.0, 0.3695, 0.959, 0.4105, 0.9179, 0.4105, 0.9179, 0.3695, 0.959, 0.3695, 1.0, 0.4516, 0.959, 0.4516, 0.959, 0.4105, 1.0, 0.4105, 1.0, 0.4926, 0.959, 0.4926, 0.959, 0.4516, 1.0, 0.4516, 0.959, 0.4926, 0.9179, 0.4926, 0.9179, 0.4516, 0.959, 0.4516, 0.5654, 0.04105, 0.5654, 0.0821, 0.5092, 0.0821, 0.5092, 0.06158, 0.5092, 0.04105, 0.9179, 0.4926, 0.8769, 0.4926, 0.8769, 0.4516, 0.9179, 0.4516, 0.7278, 0.7395, 0.7278, 0.7806, 0.6716, 0.7806, 0.6716, 0.76, 0.6716, 0.7395, 1.0, 0.5337, 0.959, 0.5337, 0.959, 0.4926, 1.0, 0.4926, 1.0, 0.5747, 0.959, 0.5747, 0.959, 0.5337, 1.0, 0.5337, 0.959, 0.5747, 0.9179, 0.5747, 0.9179, 0.5337, 0.959, 0.5337, 1.0, 0.6158, 0.959, 0.6158, 0.959, 0.5747, 1.0, 0.5747, 1.0, 0.6568, 0.959, 0.6568, 0.959, 0.6158, 1.0, 0.6158, 0.959, 0.6568, 0.9179, 0.6568, 0.9179, 0.6158, 0.959, 0.6158, 0.9179, 0.6158, 0.8769, 0.6158, 0.8769, 0.5747, 0.9179, 0.5747, 0.9179, 0.6568, 0.8769, 0.6568, 0.8769, 0.6158, 0.9179, 0.6158, 0.8769, 0.6568, 0.8358, 0.6568, 0.8358, 0.6158, 0.8769, 0.6158, 0.7586, 0.06732, 0.7586, 0.1084, 0.7024, 0.1084, 0.7024, 0.08784, 0.7024, 0.06732, 0.784, 0.8778, 0.7429, 0.8778, 0.7429, 0.8216, 0.7635, 0.8216, 0.784, 0.8216, 0.6735, 0.01088, 0.7146, 0.01088, 0.7146, 0.06707, 0.694, 0.06707, 0.6735, 0.06707, 0.8358, 0.6158, 0.7948, 0.6158, 0.7948, 0.5747, 0.8358, 0.5747, 0.8358, 0.6568, 0.7948, 0.6568, 0.7948, 0.6158, 0.8358, 0.6158, 0.7948, 0.6568, 0.7537, 0.6568, 0.7537, 0.6158, 0.7948, 0.6158, 0.7537, 0.6158, 0.7127, 0.6158, 0.7127, 0.5747, 0.7537, 0.5747, 0.7537, 0.6568, 0.7127, 0.6568, 0.7127, 0.6158, 0.7537, 0.6158, 0.7127, 0.6568, 0.6716, 0.6568, 0.6716, 0.6158, 0.7127, 0.6158, 0.3432, 0.6162, 0.3842, 0.6162, 0.3842, 0.6572, 0.3432, 0.6572, 0.3432, 0.5751, 0.3842, 0.5751, 0.3842, 0.6162, 0.3432, 0.6162, 0.3842, 0.5751, 0.4251, 0.5753, 0.4253, 0.6162, 0.3842, 0.6162, 0.3432, 0.5341, 0.3842, 0.5341, 0.3842, 0.5751, 0.3432, 0.5751, 0.3432, 0.493, 0.3842, 0.493, 0.3842, 0.5341, 0.3432, 0.5341, 0.3842, 0.493, 0.4252, 0.4933, 0.4251, 0.534, 0.3842, 0.5341, 0.4251, 0.534, 0.4663, 0.5341, 0.4668, 0.5757, 0.4251, 0.5753, 0.4252, 0.4933, 0.4663, 0.4931, 0.4663, 0.5341, 0.4251, 0.534, 0.4663, 0.4931, 0.5074, 0.4931, 0.5074, 0.5341, 0.4663, 0.5341, 0.3432, 0.452, 0.3842, 0.452, 0.3842, 0.493, 0.3432, 0.493, 0.3432, 0.411, 0.3842, 0.411, 0.3842, 0.452, 0.3432, 0.452, 0.3842, 0.411, 0.4252, 0.4109, 0.4252, 0.4519, 0.3842, 0.452, 0.3432, 0.3699, 0.3842, 0.3699, 0.3842, 0.411, 0.3432, 0.411, 0.3432, 0.3289, 0.3842, 0.3289, 0.3842, 0.3699, 0.3432, 0.3699, 0.3842, 0.3289, 0.4253, 0.3289, 0.4253, 0.37, 0.3842, 0.3699, 0.4253, 0.37, 0.4661, 0.3698, 0.4663, 0.411, 0.4252, 0.4109, 0.4253, 0.3289, 0.4663, 0.3289, 0.4661, 0.3698, 0.4253, 0.37, 0.4663, 0.3289, 0.5074, 0.3289, 0.5069, 0.37, 0.4661, 0.3698, 0.5074, 0.452, 0.5484, 0.452, 0.5484, 0.4931, 0.5074, 0.4931, 0.5074, 0.411, 0.5484, 0.411, 0.5484, 0.452, 0.5074, 0.452, 0.5484, 0.411, 0.5895, 0.411, 0.5895, 0.452, 0.5484, 0.452, 0.5069, 0.37, 0.5485, 0.3701, 0.5484, 0.411, 0.5074, 0.411, 0.5074, 0.3289, 0.5484, 0.3289, 0.5485, 0.3701, 0.5069, 0.37, 0.5484, 0.3289, 0.5895, 0.3284, 0.5899, 0.3699, 0.5485, 0.3701, 0.5899, 0.3699, 0.6309, 0.3698, 0.6306, 0.4107, 0.5895, 0.411, 0.5895, 0.3284, 0.6305, 0.3289, 0.6309, 0.3698, 0.5899, 0.3699, 0.6305, 0.3289, 0.6716, 0.3289, 0.6716, 0.3699, 0.6309, 0.3698, 0.3432, 0.6983, 0.303, 0.698, 0.3021, 0.6573, 0.3432, 0.6573, 0.3432, 0.7394, 0.3028, 0.7401, 0.303, 0.698, 0.3432, 0.6983, 0.3028, 0.7401, 0.2611, 0.7394, 0.2614, 0.6981, 0.303, 0.698, 0.3432, 0.7804, 0.3021, 0.7804, 0.3028, 0.7401, 0.3432, 0.7394, 0.3432, 0.8215, 0.3021, 0.8222, 0.3021, 0.7804, 0.3432, 0.7804, 0.3021, 0.8222, 0.2611, 0.8215, 0.2611, 0.7804, 0.3021, 0.7804, 0.2611, 0.7804, 0.2201, 0.7804, 0.2201, 0.7394, 0.2611, 0.7394, 0.2611, 0.8215, 0.2201, 0.8215, 0.2201, 0.7804, 0.2611, 0.7804, 0.2201, 0.8215, 0.179, 0.8215, 0.179, 0.7804, 0.2201, 0.7804, 0.3432, 0.8625, 0.3021, 0.8633, 0.3021, 0.8222, 0.3432, 0.8215, 0.3432, 0.9036, 0.3022, 0.9041, 0.3021, 0.8633, 0.3432, 0.8625, 0.3022, 0.9041, 0.2611, 0.9036, 0.2611, 0.8625, 0.3021, 0.8633, 0.3432, 0.9446, 0.3022, 0.945, 0.3022, 0.9041, 0.3432, 0.9036, 0.3432, 0.9857, 0.3021, 0.9857, 0.3022, 0.945, 0.3432, 0.9446, 0.3021, 0.9857, 0.2611, 0.9857, 0.2604, 0.9451, 0.3022, 0.945, 0.2604, 0.9451, 0.2207, 0.9446, 0.2201, 0.9036, 0.2611, 0.9036, 0.2611, 0.9857, 0.2201, 0.9857, 0.2207, 0.9446, 0.2604, 0.9451, 0.2201, 0.9857, 0.179, 0.9857, 0.1795, 0.9446, 0.2207, 0.9446, 0.179, 0.8625, 0.138, 0.8625, 0.138, 0.8215, 0.179, 0.8215, 0.179, 0.9036, 0.138, 0.9036, 0.138, 0.8625, 0.179, 0.8625, 0.138, 0.9036, 0.0969, 0.9036, 0.0969, 0.8625, 0.138, 0.8625, 0.1795, 0.9446, 0.1385, 0.9446, 0.138, 0.9036, 0.179, 0.9036, 0.179, 0.9857, 0.138, 0.9857, 0.1385, 0.9446, 0.1795, 0.9446, 0.138, 0.9857, 0.0969, 0.9857, 0.0976, 0.9448, 0.1385, 0.9446, 0.0976, 0.9448, 0.05491, 0.9456, 0.05547, 0.9032, 0.0969, 0.9036, 0.0969, 0.9857, 0.05585, 0.9857, 0.05491, 0.9456, 0.0976, 0.9448, 0.05585, 0.9857, 0.01481, 0.9857, 0.01481, 0.9446, 0.05491, 0.9456, 0.6306, 0.9857, 0.6315, 0.9454, 0.6716, 0.9446, 0.6716, 0.9857, 0.5895, 0.9857, 0.5895, 0.9446, 0.6315, 0.9454, 0.6306, 0.9857, 0.5895, 0.9446, 0.5897, 0.9035, 0.6306, 0.9036, 0.6315, 0.9454, 0.5485, 0.9857, 0.5485, 0.9446, 0.5895, 0.9446, 0.5895, 0.9857, 0.5074, 0.9857, 0.5074, 0.9446, 0.5485, 0.9446, 0.5485, 0.9857, 0.5074, 0.9446, 0.5074, 0.9036, 0.5485, 0.9036, 0.5485, 0.9446, 0.5485, 0.9036, 0.5481, 0.862, 0.5895, 0.8625, 0.5897, 0.9035, 0.5074, 0.9036, 0.5071, 0.8628, 0.5481, 0.862, 0.5485, 0.9036, 0.5071, 0.8628, 0.5075, 0.8215, 0.5489, 0.821, 0.5481, 0.862, 0.4664, 0.9857, 0.4664, 0.9446, 0.5074, 0.9446, 0.5074, 0.9857, 0.4253, 0.9857, 0.4253, 0.9446, 0.4664, 0.9446, 0.4664, 0.9857, 0.4253, 0.9446, 0.4253, 0.9036, 0.4664, 0.9036, 0.4664, 0.9446, 0.3843, 0.9857, 0.3843, 0.9446, 0.4253, 0.9446, 0.4253, 0.9857, 0.3432, 0.9857, 0.3432, 0.9446, 0.3843, 0.9446, 0.3843, 0.9857, 0.3432, 0.9446, 0.3432, 0.9036, 0.3843, 0.9036, 0.3843, 0.9446, 0.3843, 0.9036, 0.3843, 0.8625, 0.4253, 0.8625, 0.4253, 0.9036, 0.3432, 0.9036, 0.3432, 0.8625, 0.3843, 0.8625, 0.3843, 0.9036, 0.3432, 0.8625, 0.3432, 0.8215, 0.3843, 0.8215, 0.3843, 0.8625, 0.4664, 0.8215, 0.4667, 0.7806, 0.5074, 0.7804, 0.5075, 0.8215, 0.4253, 0.8215, 0.4248, 0.7809, 0.4667, 0.7806, 0.4664, 0.8215, 0.4248, 0.7809, 0.4255, 0.7394, 0.4664, 0.7394, 0.4667, 0.7806, 0.3843, 0.8215, 0.3843, 0.7804, 0.4248, 0.7809, 0.4253, 0.8215, 0.3432, 0.8215, 0.3432, 0.7804, 0.3843, 0.7804, 0.3843, 0.8215, 0.3432, 0.7804, 0.3432, 0.7394, 0.3842, 0.7395, 0.3843, 0.7804, 0.3842, 0.7395, 0.384, 0.6979, 0.4253, 0.6983, 0.4255, 0.7394, 0.3432, 0.7394, 0.3432, 0.6983, 0.384, 0.6979, 0.3842, 0.7395, 0.3432, 0.6983, 0.3432, 0.6572, 0.3843, 0.6573, 0.384, 0.6979, 0.3432, 0.3694, 0.3021, 0.3694, 0.3021, 0.3284, 0.3432, 0.3284, 0.3432, 0.4105, 0.3021, 0.4105, 0.3021, 0.3694, 0.3432, 0.3694, 0.3021, 0.4105, 0.2611, 0.4105, 0.2611, 0.3694, 0.3021, 0.3694, 0.3432, 0.4515, 0.3021, 0.4515, 0.3021, 0.4105, 0.3432, 0.4105, 0.3432, 0.4926, 0.3021, 0.4926, 0.3021, 0.4515, 0.3432, 0.4515, 0.3021, 0.4926, 0.2611, 0.4926, 0.2611, 0.4515, 0.3021, 0.4515, 0.4272, 0.1642, 0.4682, 0.01757, 0.5092, 0.01563, 0.4682, 0.1622, 0.6716, 0.7393, 0.6716, 0.6983, 0.8168, 0.7334, 0.6719, 0.7395, 0.6716, 0.6983, 0.6716, 0.6572, 0.8168, 0.6924, 0.8168, 0.7334, 0.3432, 0.5336, 0.3021, 0.5336, 0.3021, 0.4926, 0.3432, 0.4926, 0.3432, 0.5747, 0.3021, 0.5747, 0.3021, 0.5336, 0.3432, 0.5336, 0.3021, 0.5747, 0.2611, 0.5747, 0.2611, 0.5336, 0.3021, 0.5336, 0.3432, 0.6157, 0.3021, 0.6157, 0.3021, 0.5747, 0.3432, 0.5747, 0.3432, 0.6568, 0.3021, 0.6568, 0.3021, 0.6157, 0.3432, 0.6157, 0.3021, 0.6568, 0.2611, 0.6573, 0.2611, 0.6157, 0.3021, 0.6157, 0.2611, 0.6157, 0.2201, 0.6157, 0.2201, 0.5747, 0.2611, 0.5747, 0.2611, 0.6573, 0.2201, 0.6568, 0.2201, 0.6157, 0.2611, 0.6157, 0.2201, 0.6568, 0.179, 0.6568, 0.179, 0.6157, 0.2201, 0.6157, 0.179, 0.5336, 0.138, 0.5336, 0.138, 0.4926, 0.179, 0.4926, 0.179, 0.5747, 0.138, 0.5747, 0.138, 0.5336, 0.179, 0.5336, 0.138, 0.5747, 0.0969, 0.5747, 0.0969, 0.5336, 0.138, 0.5336, 0.179, 0.6157, 0.138, 0.6157, 0.138, 0.5747, 0.179, 0.5747, 0.179, 0.6568, 0.138, 0.6568, 0.138, 0.6157, 0.179, 0.6157, 0.138, 0.6568, 0.0969, 0.6568, 0.0969, 0.6157, 0.138, 0.6157, 0.0969, 0.6157, 0.05585, 0.6157, 0.05585, 0.5747, 0.0969, 0.5747, 0.0969, 0.6568, 0.05585, 0.6568, 0.05585, 0.6157, 0.0969, 0.6157, 0.05585, 0.6568, 0.01481, 0.6568, 0.01481, 0.6157, 0.05585, 0.6157, 0.5298, 0.2258, 0.5298, 0.2463, 0.5093, 0.2463, 0.5093, 0.2258, 0.4477, 0.3079, 0.4477, 0.3284, 0.4272, 0.3284, 0.4272, 0.3079, 0.4477, 0.2258, 0.4477, 0.2463, 0.4272, 0.2463, 0.4272, 0.2258, 0.5709, 0.1847, 0.5709, 0.2052, 0.5504, 0.2052, 0.5504, 0.1847, 0.5709, 0.2258, 0.5709, 0.2463, 0.5504, 0.2463, 0.5504, 0.2258, 0.4477, 0.2668, 0.4477, 0.2873, 0.4272, 0.2873, 0.4272, 0.2668, 0.4888, 0.2668, 0.4888, 0.2873, 0.4683, 0.2873, 0.4683, 0.2668, 0.4477, 0.1847, 0.4477, 0.2052, 0.4272, 0.2052, 0.4272, 0.1847, 0.4888, 0.2258, 0.4888, 0.2463, 0.4683, 0.2463, 0.4683, 0.2258, 0.5298, 0.2668, 0.5298, 0.2873, 0.5093, 0.2873, 0.5093, 0.2668, 0.5709, 0.2668, 0.5709, 0.2873, 0.5504, 0.2873, 0.5504, 0.2668, 0.5709, 0.3079, 0.5709, 0.3284, 0.5504, 0.3284, 0.5504, 0.3079, 0.8661, 0.8889, 0.825, 0.8889, 0.825, 0.8327, 0.8456, 0.8327, 0.8661, 0.8327, 0.5654, 0.1231, 0.5654, 0.1642, 0.5092, 0.1642, 0.5092, 0.1437, 0.5092, 0.1231, 0.6325, 0.01088, 0.6735, 0.01088, 0.6735, 0.06707, 0.653, 0.06707, 0.6325, 0.06707, 0.784, 0.7806, 0.784, 0.8216, 0.7278, 0.8216, 0.7278, 0.8011, 0.7278, 0.7806, 0.8155, 0.1588, 0.8566, 0.1588, 0.8566, 0.215, 0.836, 0.215, 0.8155, 0.215, 0.8155, 0.007178, 0.8566, 0.007178, 0.8566, 0.06337, 0.836, 0.06337, 0.8155, 0.06337, 0.7278, 0.7806, 0.7278, 0.8216, 0.6716, 0.8216, 0.6716, 0.8011, 0.6716, 0.7806, 0.5654, 0.0821, 0.5654, 0.1231, 0.5092, 0.1231, 0.5092, 0.1026, 0.5092, 0.0821, 0.5298, 0.2052, 0.5298, 0.2258, 0.5093, 0.2258, 0.5093, 0.2052, 0.5504, 0.2052, 0.5504, 0.2258, 0.5298, 0.2258, 0.5298, 0.2052, 0.5504, 0.2258, 0.5504, 0.2463, 0.5298, 0.2463, 0.5298, 0.2258, 0.4477, 0.2873, 0.4477, 0.3079, 0.4272, 0.3079, 0.4272, 0.2873, 0.4683, 0.2873, 0.4683, 0.3079, 0.4477, 0.3079, 0.4477, 0.2873, 0.4683, 0.3079, 0.4683, 0.3284, 0.4477, 0.3284, 0.4477, 0.3079, 0.4477, 0.2052, 0.4477, 0.2258, 0.4272, 0.2258, 0.4272, 0.2052, 0.4683, 0.2052, 0.4683, 0.2258, 0.4477, 0.2258, 0.4477, 0.2052, 0.4683, 0.2258, 0.4683, 0.2463, 0.4477, 0.2463, 0.4477, 0.2258, 0.5709, 0.1642, 0.5709, 0.1847, 0.5504, 0.1847, 0.5504, 0.1642, 0.5914, 0.1642, 0.5914, 0.1847, 0.5709, 0.1847, 0.5709, 0.1642, 0.5914, 0.1847, 0.5914, 0.2052, 0.5709, 0.2052, 0.5709, 0.1847, 0.5709, 0.2052, 0.5709, 0.2258, 0.5504, 0.2258, 0.5504, 0.2052, 0.5914, 0.2052, 0.5914, 0.2258, 0.5709, 0.2258, 0.5709, 0.2052, 0.5914, 0.2258, 0.5914, 0.2463, 0.5709, 0.2463, 0.5709, 0.2258, 0.4477, 0.2463, 0.4477, 0.2668, 0.4272, 0.2668, 0.4272, 0.2463, 0.4683, 0.2463, 0.4683, 0.2668, 0.4477, 0.2668, 0.4477, 0.2463, 0.4683, 0.2668, 0.4683, 0.2873, 0.4477, 0.2873, 0.4477, 0.2668, 0.4888, 0.2463, 0.4888, 0.2668, 0.4683, 0.2668, 0.4683, 0.2463, 0.5093, 0.2463, 0.5093, 0.2668, 0.4888, 0.2668, 0.4888, 0.2463, 0.5093, 0.2668, 0.5093, 0.2873, 0.4888, 0.2873, 0.4888, 0.2668, 0.4477, 0.1642, 0.4477, 0.1847, 0.4272, 0.1847, 0.4272, 0.1642, 0.4683, 0.1642, 0.4683, 0.1847, 0.4477, 0.1847, 0.4477, 0.1642, 0.4683, 0.1847, 0.4683, 0.2052, 0.4477, 0.2052, 0.4477, 0.1847, 0.4888, 0.2052, 0.4888, 0.2258, 0.4683, 0.2258, 0.4683, 0.2052, 0.5093, 0.2052, 0.5093, 0.2258, 0.4888, 0.2258, 0.4888, 0.2052, 0.5093, 0.2258, 0.5093, 0.2463, 0.4888, 0.2463, 0.4888, 0.2258, 0.5298, 0.2463, 0.5298, 0.2668, 0.5093, 0.2668, 0.5093, 0.2463, 0.5504, 0.2463, 0.5504, 0.2668, 0.5298, 0.2668, 0.5298, 0.2463, 0.5504, 0.2668, 0.5504, 0.2873, 0.5298, 0.2873, 0.5298, 0.2668, 0.5709, 0.2463, 0.5709, 0.2668, 0.5504, 0.2668, 0.5504, 0.2463, 0.5914, 0.2463, 0.5914, 0.2668, 0.5709, 0.2668, 0.5709, 0.2463, 0.5914, 0.2668, 0.5914, 0.2873, 0.5709, 0.2873, 0.5709, 0.2668, 0.5709, 0.2873, 0.5709, 0.3079, 0.5504, 0.3079, 0.5504, 0.2873, 0.5914, 0.2873, 0.5914, 0.3079, 0.5709, 0.3079, 0.5709, 0.2873, 0.5914, 0.3079, 0.5914, 0.3284, 0.5709, 0.3284, 0.5709, 0.3079, 0.8566, 0.04823, 0.8566, 0.007178, 0.8976, 0.007178, 0.8976, 0.04823, 0.8566, 0.1565, 0.8566, 0.06337, 0.8976, 0.06337, 0.8976, 0.1565, 0.825, 0.8327, 0.825, 0.7395, 0.8661, 0.7395, 0.8661, 0.8327, 0.8925, 0.215, 0.8925, 0.3082, 0.8515, 0.3082, 0.8515, 0.215, 0.8566, 0.06337, 0.8566, 0.1565, 0.8155, 0.1565, 0.8155, 0.06337, 0.5914, 0.221, 0.6469, 0.06707, 0.6469, 0.3228, 0.6062, 0.3284, 0.784, 0.7395, 0.825, 0.7395, 0.825, 0.8479, 0.784, 0.8479, 0.7752, 0.06337, 0.8155, 0.071, 0.8155, 0.3284, 0.7752, 0.3208])
me_cube.materials.append(mat_mymodel)
me_cube.use_remesh_preserve_volume = False
me_cube.use_remesh_preserve_attributes = False
me_cube.use_mirror_vertex_groups = False
me_cube.update()

# ---- objects
ob_mymodel = bpy.data.objects.new('mymodel', me_cube)

# ---- transforms, parenting, visibility, modifiers, constraints
ob_mymodel.location = (-0.02228, -0.009632, 0.03311)
ob_mymodel.lock_rotations_4d = False
ob_mymodel.empty_display_type = 'ARROWS'
ob_mymodel.lineart.crease_threshold = 0.0

# ---- collection membership
col_collection_1.objects.link(ob_mymodel)

# ---- scene / render settings (as saved in the file)
scene.frame_start = 1; scene.frame_end = 250; scene.frame_set(0)
scene.render.engine = 'BLENDER_EEVEE_NEXT'
scene.render.image_settings.color_mode = 'RGB'
scene.render.image_settings.compression = 90
scene.render.resolution_percentage = 50
scene.render.dither_intensity = 0.0
scene.cycles.use_denoising = False
scene.cycles.samples = 10
scene.cycles.sampling_pattern = 'TABULATED_SOBOL'
scene.cycles.light_sampling_threshold = 0.0
scene.cycles.use_adaptive_sampling = False
scene.cycles.use_light_tree = False
scene.cycles.blur_glossy = 0.0
scene.cycles.volume_bounces = 1
scene.cycles.pixel_filter_type = 'GAUSSIAN'
scene.cycles.sample_clamp_indirect = 0.0
scene.view_settings.view_transform = 'Standard'
bpy.context.view_layer.update()

# ---- added for rendering (the .blend has no active camera and no usable light): camera, sun
cam_auto = bpy.data.cameras.new('AutoCamera')
cam_auto.lens = 50.0
cam_auto.sensor_width = 36.0
cam_auto.clip_end = 1000.0
ob_auto_camera = bpy.data.objects.new('AutoCamera', cam_auto)
scene.collection.objects.link(ob_auto_camera)
ob_auto_camera.location = (4.0872, -4.51618, 3.45681)
ob_auto_camera.rotation_euler = (1.09748, -7.21219e-08, 0.694738)
scene.camera = ob_auto_camera
light_auto_sun = bpy.data.lights.new('AutoSun', 'SUN')
light_auto_sun.energy = 3.0
light_auto_sun.angle = 0.0523599
ob_auto_sun = bpy.data.objects.new('AutoSun', light_auto_sun)
scene.collection.objects.link(ob_auto_sun)
ob_auto_sun.rotation_euler = (0.872665, 0.174533, 0.523599)
bpy.context.view_layer.update()
